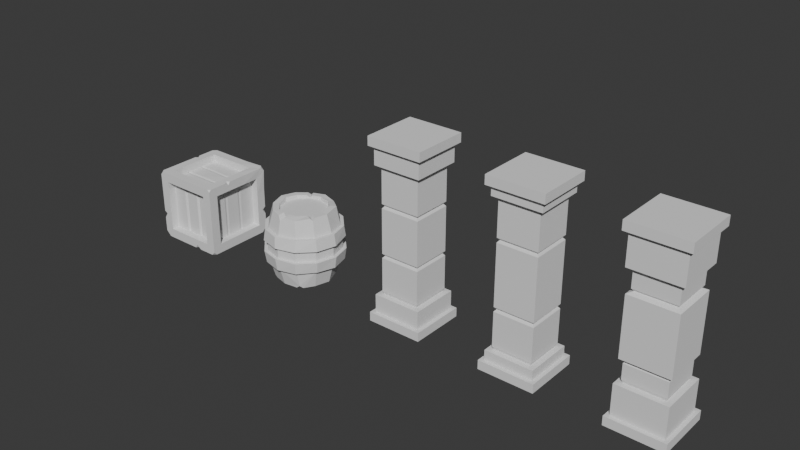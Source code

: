 # Source: dungegon.blend  (saved by Blender 4.3.34; exported with 4.5.12 LTS)
import bpy
from mathutils import Matrix  # noqa: F401  (used for matrix-valued properties, if any)

bpy.ops.wm.read_factory_settings(use_empty=True)
scene = bpy.context.scene
scene.name = 'Scene'

# ---- world
world_world = bpy.data.worlds.new('World'); scene.world = world_world
world_world.use_nodes = True; world_world.node_tree.nodes.clear()
_N = world_world.node_tree.nodes; _L = world_world.node_tree.links
n0 = _N.new('ShaderNodeOutputWorld'); n0.name = 'World Output'; n0.location = (300, 300)
n1 = _N.new('ShaderNodeBackground'); n1.name = 'Background'; n1.location = (10, 300)
n1.inputs[0].default_value = (0.05088, 0.05088, 0.05088, 1.0)
_L.new(n1.outputs[0], n0.inputs[0])
n0.is_active_output = True
world_world.color = (0.05088, 0.05088, 0.05088)
world_world.sun_shadow_jitter_overblur = 0.0

# ---- meshes
me_cube = bpy.data.meshes.new('Cube')
me_cube.from_pydata([(-1.32, 1.32, -1.5), (-1.32, 1.32, -1.351), (1.32, 1.32, -1.5), (1.32, 1.32, -1.351), (-1.143, 1.143, -1.05), (1.143, 1.143, -1.05), (1.143, -1.143, -1.05), (-1.143, -1.143, -1.05), (-0.8803, -0.8803, -1.046), (-0.9358, -0.9358, 1.192e-07), (0.9358, -0.9358, 1.192e-07), (0.9358, 0.9358, 1.192e-07), (-0.9358, 0.9358, 1.192e-07), (-0.8803, 0.8803, -1.046), (0.8803, 0.8803, -1.046), (0.8803, -0.8803, -1.046), (0.9358, 0.9358, -0.9965), (-0.9358, 0.9358, -0.9965), (-0.9358, -0.9358, -0.9965), (0.9358, -0.9358, -0.9965), (-0.9358, -0.9358, -0.4402), (-0.9358, -0.9358, -0.3682), (-0.85, -0.85, -0.4042), (-0.9358, 0.9358, -0.3682), (-0.9358, 0.9358, -0.4402), (-0.85, 0.85, -0.4042), (0.9358, 0.9358, -0.3682), (0.9358, 0.9358, -0.4402), (0.85, 0.85, -0.4042), (0.9358, -0.9358, -0.3682), (0.9358, -0.9358, -0.4402), (0.85, -0.85, -0.4042), (-1.143, 1.143, -1.351), (1.143, 1.143, -1.351), (1.143, -1.143, -1.351), (-1.143, -1.143, -1.351), (1.32, -1.32, -1.5), (1.32, -1.32, -1.351), (-1.32, -1.32, -1.351), (-1.32, -1.32, -1.5)], [], [(39, 38, 1, 0), (5, 4, 13, 14), (7, 6, 15, 8), (4, 7, 8, 13), (6, 5, 14, 15), (35, 7, 4, 32), (32, 4, 5, 33), (33, 5, 6, 34), (34, 6, 7, 35), (17, 24, 27, 16), (8, 18, 17, 13), (16, 27, 30, 19), (19, 30, 20, 18), (29, 10, 9, 21), (23, 12, 11, 26), (26, 11, 10, 29), (18, 20, 24, 17), (21, 23, 25, 22), (22, 25, 24, 20), (23, 26, 28, 25), (25, 28, 27, 24), (26, 29, 31, 28), (28, 31, 30, 27), (29, 21, 22, 31), (31, 22, 20, 30), (21, 9, 12, 23), (15, 19, 18, 8), (14, 16, 19, 15), (13, 17, 16, 14), (0, 1, 3, 2), (2, 3, 37, 36), (36, 37, 38, 39), (0, 2, 36, 39), (34, 35, 38, 37), (32, 33, 3, 1), (33, 34, 37, 3), (35, 32, 1, 38)])
_uv = me_cube.uv_layers.new(name='UVMap')
_uv.uv.foreach_set('vector', [0.375, 0.0, 0.3874, 0.0, 0.3874, 0.25, 0.375, 0.25, 0.4125, 0.5, 0.4125, 0.25, 0.4125, 0.25, 0.4125, 0.5, 0.4125, 1.0, 0.4125, 0.75, 0.4125, 0.75, 0.4125, 1.0, 0.4125, 0.25, 0.4125, 0.0, 0.4125, 0.0, 0.4125, 0.25, 0.4125, 0.75, 0.4125, 0.5, 0.4125, 0.5, 0.4125, 0.75, 0.3874, 0.0, 0.4125, 0.0, 0.4125, 0.25, 0.3874, 0.25, 0.3874, 0.25, 0.4125, 0.25, 0.4125, 0.5, 0.3874, 0.5, 0.3874, 0.5, 0.4125, 0.5, 0.4125, 0.75, 0.3874, 0.75, 0.3874, 0.75, 0.4125, 0.75, 0.4125, 1.0, 0.3874, 1.0, 0.4166, 0.25, 0.4632, 0.25, 0.4632, 0.5, 0.4166, 0.5, 0.4125, 0.0, 0.4166, 0.0, 0.4166, 0.25, 0.4125, 0.25, 0.4166, 0.5, 0.4632, 0.5, 0.4632, 0.75, 0.4166, 0.75, 0.4166, 0.75, 0.4632, 0.75, 0.4632, 1.0, 0.4166, 1.0, 0.4692, 0.75, 0.5, 0.75, 0.5, 1.0, 0.4692, 1.0, 0.4692, 0.25, 0.5, 0.25, 0.5, 0.5, 0.4692, 0.5, 0.4692, 0.5, 0.5, 0.5, 0.5, 0.75, 0.4692, 0.75, 0.4166, 0.0, 0.4632, 0.0, 0.4632, 0.25, 0.4166, 0.25, 0.4692, 0.0, 0.4692, 0.25, 0.4662, 0.25, 0.4662, 0.0, 0.4662, 0.0, 0.4662, 0.25, 0.4632, 0.25, 0.4632, 0.0, 0.4692, 0.25, 0.4692, 0.5, 0.4662, 0.5, 0.4662, 0.25, 0.4662, 0.25, 0.4662, 0.5, 0.4632, 0.5, 0.4632, 0.25, 0.4692, 0.5, 0.4692, 0.75, 0.4662, 0.75, 0.4662, 0.5, 0.4662, 0.5, 0.4662, 0.75, 0.4632, 0.75, 0.4632, 0.5, 0.4692, 0.75, 0.4692, 1.0, 0.4662, 1.0, 0.4662, 0.75, 0.4662, 0.75, 0.4662, 1.0, 0.4632, 1.0, 0.4632, 0.75, 0.4692, 0.0, 0.5, 0.0, 0.5, 0.25, 0.4692, 0.25, 0.4125, 0.75, 0.4166, 0.75, 0.4166, 1.0, 0.4125, 1.0, 0.4125, 0.5, 0.4166, 0.5, 0.4166, 0.75, 0.4125, 0.75, 0.4125, 0.25, 0.4166, 0.25, 0.4166, 0.5, 0.4125, 0.5, 0.375, 0.25, 0.3874, 0.25, 0.3874, 0.5, 0.375, 0.5, 0.375, 0.5, 0.3874, 0.5, 0.3874, 0.75, 0.375, 0.75, 0.375, 0.75, 0.3874, 0.75, 0.3874, 1.0, 0.375, 1.0, 0.125, 0.5, 0.375, 0.5, 0.375, 0.75, 0.125, 0.75, 0.3874, 0.75, 0.3874, 1.0, 0.3874, 1.0, 0.3874, 0.75, 0.3874, 0.25, 0.3874, 0.5, 0.3874, 0.5, 0.3874, 0.25, 0.3874, 0.5, 0.3874, 0.75, 0.3874, 0.75, 0.3874, 0.5, 0.3874, 0.0, 0.3874, 0.25, 0.3874, 0.25, 0.3874, 0.0])
me_cube.update()
me_cylinder = bpy.data.meshes.new('Cylinder')
me_cylinder.from_pydata([(0.0, 0.3965, -0.6), (0.0, 0.3965, 0.6), (0.1982, 0.3434, -0.6), (0.1982, 0.3434, 0.6), (0.3578, 0.2202, 0.621), (0.3965, 0.0, -0.6), (0.3965, 0.0, 0.6), (0.3434, -0.1982, -0.6), (0.1982, -0.3434, 0.6), (0.0, -0.3965, -0.6), (-0.1982, -0.3434, 0.6), (-0.3434, -0.1982, -0.6), (-0.3434, -0.1982, 0.6), (-0.3906, -0.004932, -0.6085), (-0.4038, 0.01048, 0.6113), (-0.3434, 0.1982, 0.6), (-0.1982, 0.3434, -0.6), (-0.3215, -0.5569, 0.2964), (-0.3367, -0.5832, 0.1), (-0.3367, -0.5832, -0.1), (-0.3215, -0.5569, -0.2964), (-0.5569, -0.3215, 0.2964), (-0.555, -0.3363, 0.12), (-0.5832, -0.3367, -0.1), (-0.5369, -0.3268, -0.2879), (-0.6431, 3.568e-10, 0.2964), (-0.6734, 5.075e-10, 0.1), (-0.6734, 5.075e-10, -0.1), (-0.6431, 3.568e-10, -0.2964), (-0.552, 0.3288, 0.2912), (-0.5832, 0.3367, 0.1), (-0.5832, 0.3367, -0.1), (-0.5569, 0.3215, -0.2964), (-1.828e-09, 0.6734, 0.1), (-1.828e-09, 0.6431, 0.2964), (-0.3215, 0.5569, 0.2964), (-0.3351, 0.5746, 0.1171), (-1.828e-09, 0.6431, -0.2964), (0.008936, 0.6543, -0.09622), (-0.3367, 0.5832, -0.1), (-0.3215, 0.5569, -0.2964), (0.0, 0.615, -0.1), (0.0, 0.5873, -0.2964), (0.0, 0.5873, 0.2964), (0.0, 0.615, 0.1), (0.3075, 0.5326, 0.1), (0.2936, 0.5086, 0.2964), (0.2936, 0.5086, -0.2964), (0.3075, 0.5326, -0.1), (0.5326, 0.3075, 0.1), (0.5086, 0.2936, 0.2964), (0.5086, 0.2936, -0.2964), (0.5326, 0.3075, -0.1), (0.615, 5.712e-10, 0.1), (0.5873, 4.336e-10, 0.2964), (0.5873, 4.336e-10, -0.2964), (0.615, 5.712e-10, -0.1), (0.5326, -0.3075, 0.1), (0.5086, -0.2936, 0.2964), (0.5086, -0.2936, -0.2964), (0.5326, -0.3075, -0.1), (0.3075, -0.5326, 0.1), (0.2936, -0.5086, 0.2964), (0.2936, -0.5086, -0.2964), (0.3075, -0.5326, -0.1), (0.0, -0.615, 0.1), (0.0, -0.5873, 0.2964), (0.0, -0.5873, -0.2964), (0.0, -0.615, -0.1), (-0.3075, -0.5326, 0.1), (-0.2936, -0.5086, 0.2964), (-0.2936, -0.5086, -0.2964), (-0.3075, -0.5326, -0.1), (-0.5326, -0.3075, 0.1), (-0.5086, -0.2936, 0.2964), (-0.5086, -0.2936, -0.2964), (-0.5326, -0.3075, -0.1), (-0.615, 5.712e-10, 0.1), (-0.5873, 4.336e-10, 0.2964), (-0.5873, 4.336e-10, -0.2964), (-0.615, 5.712e-10, -0.1), (-0.5326, 0.3075, 0.1), (-0.5086, 0.2936, 0.2964), (-0.5086, 0.2936, -0.2964), (-0.5326, 0.3075, -0.1), (-0.3075, 0.5326, 0.1), (-0.2936, 0.5086, 0.2964), (-0.2936, 0.5086, -0.2964), (-0.3075, 0.5326, -0.1), (-1.828e-09, -0.6431, -0.2964), (-0.01107, -0.6665, -0.09428), (-1.828e-09, -0.6734, 0.1), (-0.01826, -0.6431, 0.2837), (0.3215, -0.5569, -0.2964), (0.3367, -0.5832, -0.1), (0.3367, -0.5832, 0.1), (0.3293, -0.5297, 0.2937), (0.5544, -0.3176, -0.2836), (0.5832, -0.3367, -0.1), (0.5832, -0.3367, 0.1), (0.5569, -0.3215, 0.2964), (0.6431, 3.568e-10, -0.2964), (0.6734, 5.075e-10, -0.1), (0.6734, 5.075e-10, 0.1), (0.6431, 3.568e-10, 0.2964), (0.5569, 0.3215, -0.2964), (0.586, 0.3311, -0.1), (0.5703, 0.3424, 0.1119), (0.5569, 0.3215, 0.2964), (0.3215, 0.5569, -0.2964), (0.3367, 0.5832, -0.1), (0.3367, 0.5832, 0.1), (0.3215, 0.5569, 0.2964), (0.0, 0.5, -0.6), (0.25, 0.433, -0.6), (0.2509, 0.4235, 0.5902), (0.0, 0.5, 0.6), (0.4474, 0.272, 0.621), (0.5, 0.0, -0.6), (0.5, 0.0, 0.6), (0.433, -0.25, -0.6), (0.2495, -0.459, 0.5736), (0.0, -0.5, -0.6), (-0.25, -0.433, 0.6), (-0.433, -0.25, -0.6), (-0.433, -0.25, 0.6), (-0.4942, -0.004932, -0.6085), (-0.5073, 0.01048, 0.6113), (-0.433, 0.25, 0.6), (-0.2359, 0.4336, -0.5965), (0.0, 0.3965, -0.54), (0.1982, 0.3434, -0.54), (0.1982, 0.3434, 0.54), (0.0, 0.3965, 0.54), (0.3434, 0.1982, -0.54), (0.3434, 0.1982, 0.54), (0.3965, 0.0, -0.54), (0.3965, 0.0, 0.54), (0.3434, -0.1982, -0.54), (0.3434, -0.1982, 0.54), (0.1982, -0.3434, -0.54), (0.1982, -0.3434, 0.54), (0.0, -0.3965, -0.54), (0.0, -0.3965, 0.54), (-0.1982, -0.3434, -0.54), (-0.1982, -0.3434, 0.54), (-0.3434, -0.1982, -0.54), (-0.3434, -0.1982, 0.54), (-0.3965, 0.0, -0.54), (-0.3965, 0.0, 0.54), (-0.3434, 0.1982, -0.54), (-0.3434, 0.1982, 0.54), (-0.1982, 0.3434, -0.54), (-0.1982, 0.3434, 0.54), (0.314, -0.2276, 0.6), (0.3541, -0.1581, 0.6), (0.3434, -0.1982, 0.5598), (0.4438, -0.2098, 0.6), (0.4061, -0.2806, 0.5961), (0.4426, -0.2555, 0.5614), (-0.1563, 0.3469, 0.5923), (-0.229, 0.3044, 0.5923), (-0.1981, 0.3417, 0.5488), (-0.2806, 0.3938, 0.5919), (-0.2078, 0.4362, 0.5919), (-0.2552, 0.4351, 0.5502), (-0.05944, -0.3805, 0.6), (0.06218, -0.3798, 0.6), (0.0, -0.3965, 0.5401), (2.081e-05, -0.3962, 0.5416), (0.05213, -0.496, 0.5839), (-0.06868, -0.4892, 0.5903), (-0.007553, -0.5235, 0.5288), (-0.1646, -0.3524, -0.6), (-0.2218, -0.3198, -0.6), (-0.1982, -0.3434, -0.5672), (-0.2825, -0.4081, -0.5963), (-0.2257, -0.4411, -0.5963), (-0.263, -0.4404, -0.5641), (-0.2628, -0.4399, -0.5654), (0.3142, 0.2274, -0.6), (0.3552, 0.1539, -0.6), (0.3434, 0.1982, -0.5588), (0.423, 0.213, -0.5973), (0.3806, 0.2854, -0.5973), (0.4209, 0.2596, -0.558), (0.2344, -0.3072, -0.6), (0.1435, -0.358, -0.6), (0.1982, -0.3434, -0.549), (0.2304, -0.4585, -0.609), (0.3196, -0.4057, -0.6089), (0.2895, -0.4577, -0.5612), (-0.3531, 0.1563, -0.6018), (-0.3131, 0.2284, -0.6), (-0.3434, 0.1982, -0.5587), (-0.4014, 0.2794, -0.5994), (-0.443, 0.2082, -0.6014), (-0.4429, 0.2557, -0.5603)], [], [(46, 115, 117, 50), (48, 45, 49, 52), (52, 49, 53, 56), (56, 53, 57, 60), (60, 57, 61, 64), (64, 61, 65, 68), (68, 65, 69, 72), (72, 69, 73, 76), (76, 73, 77, 80), (80, 77, 81, 84), (14, 12, 147, 149), (84, 81, 85, 88), (43, 116, 115, 46), (114, 47, 51, 185, 184), (41, 44, 45, 48), (39, 38, 37, 40), (86, 165, 164, 116, 43), (195, 197, 83, 87, 129), (78, 127, 128, 82), (124, 75, 79, 126), (74, 125, 127, 78), (70, 123, 125, 74), (176, 178, 71, 75, 124), (66, 172, 171, 123, 70), (189, 191, 63, 67, 122), (118, 55, 59, 120), (58, 159, 158, 121, 62), (50, 117, 119, 54), (183, 185, 51, 55, 118), (129, 87, 42, 113), (88, 85, 44, 41), (67, 63, 93, 89), (85, 81, 30, 36), (46, 50, 108, 112), (64, 68, 90, 94), (82, 86, 35, 29), (59, 55, 101, 97), (77, 73, 22, 26), (56, 60, 98, 102), (74, 78, 25, 21), (51, 47, 109, 105), (69, 65, 91, 18), (87, 83, 32, 40), (48, 52, 106, 110), (66, 70, 17, 92), (84, 88, 39, 31), (61, 57, 99, 95), (79, 75, 24, 28), (58, 62, 96, 100), (76, 80, 27, 23), (53, 49, 107, 103), (71, 67, 89, 20), (44, 85, 36, 33), (50, 54, 104, 108), (68, 72, 19, 90), (113, 42, 47, 114), (35, 34, 33, 36), (31, 39, 40, 32), (29, 35, 36, 30), (27, 31, 32, 28), (25, 29, 30, 26), (23, 27, 28, 24), (21, 25, 26, 22), (19, 23, 24, 20), (17, 21, 22, 18), (90, 19, 20, 89), (92, 17, 18, 91), (94, 90, 89, 93), (96, 92, 91, 95), (98, 94, 93, 97), (100, 96, 95, 99), (102, 98, 97, 101), (104, 100, 99, 103), (106, 102, 101, 105), (108, 104, 103, 107), (110, 106, 105, 109), (112, 108, 107, 111), (38, 110, 109, 37), (34, 112, 111, 33), (49, 45, 111, 107), (72, 76, 23, 19), (54, 58, 100, 104), (41, 48, 110, 38), (88, 41, 38, 39), (75, 71, 20, 24), (57, 53, 103, 99), (80, 84, 31, 27), (62, 66, 92, 96), (47, 42, 37, 109), (83, 79, 28, 32), (65, 61, 95, 91), (43, 46, 112, 34), (42, 87, 40, 37), (70, 74, 21, 17), (52, 56, 102, 106), (45, 44, 33, 111), (73, 69, 18, 22), (55, 51, 105, 101), (78, 82, 29, 25), (60, 64, 94, 98), (86, 43, 34, 35), (81, 77, 26, 30), (63, 59, 97, 93), (2, 0, 113, 114), (1, 3, 115, 116), (182, 181, 5, 136, 134), (3, 4, 117, 115), (2, 180, 182, 134, 131), (4, 6, 119, 117), (7, 5, 118, 120), (8, 154, 156, 139, 141), (188, 187, 9, 142, 140), (6, 155, 157, 119), (120, 59, 63, 191, 190), (10, 166, 168, 143, 145), (175, 174, 11, 146, 144), (8, 167, 170, 121), (122, 67, 71, 178, 177), (10, 12, 125, 123), (13, 11, 124, 126), (12, 14, 127, 125), (194, 193, 16, 152, 150), (14, 15, 128, 127), (126, 79, 83, 197, 196), (1, 160, 162, 153, 133), (0, 16, 129, 113), (15, 161, 163, 128), (132, 133, 153, 151, 149, 147, 145, 143, 141, 139, 137, 135), (130, 131, 134, 136, 138, 140, 142, 144, 146, 148, 150, 152), (9, 187, 189, 122), (4, 3, 132, 135), (192, 13, 126, 196), (166, 10, 123, 171), (5, 181, 183, 118), (15, 14, 149, 151), (173, 9, 122, 177), (6, 4, 135, 137), (16, 193, 195, 129), (62, 121, 170, 172, 66), (5, 7, 138, 136), (160, 1, 116, 164), (11, 174, 176, 124), (154, 8, 121, 158), (16, 0, 130, 152), (0, 2, 131, 130), (12, 10, 145, 147), (186, 7, 120, 190), (82, 128, 163, 165, 86), (3, 1, 133, 132), (11, 13, 148, 146), (54, 119, 157, 159, 58), (154, 158, 159, 156), (156, 159, 157, 155), (156, 155, 6, 137, 139), (160, 164, 165, 162), (162, 165, 163, 161), (162, 161, 15, 151, 153), (166, 169, 168), (169, 167, 168), (166, 171, 172, 169), (169, 172, 170, 167), (168, 167, 8, 141, 143), (176, 179, 178), (179, 177, 178), (176, 174, 175, 179), (179, 175, 173, 177), (9, 173, 175, 144, 142), (183, 181, 182, 185), (185, 182, 180, 184), (180, 2, 114, 184), (189, 187, 188, 191), (191, 188, 186, 190), (7, 186, 188, 140, 138), (195, 193, 194, 197), (197, 194, 192, 196), (13, 192, 194, 150, 148)])
_uv = me_cylinder.uv_layers.new(name='UVMap')
_uv.uv.foreach_set('vector', [0.9167, 0.8735, 0.9167, 1.0, 0.8333, 1.0, 0.8333, 0.8735, 0.9167, 0.7083, 0.9167, 0.7917, 0.8333, 0.7917, 0.8333, 0.7083, 0.8333, 0.7083, 0.8333, 0.7917, 0.75, 0.7917, 0.75, 0.7083, 0.75, 0.7083, 0.75, 0.7917, 0.6667, 0.7917, 0.6667, 0.7083, 0.6667, 0.7083, 0.6667, 0.7917, 0.5833, 0.7917, 0.5833, 0.7083, 0.5833, 0.7083, 0.5833, 0.7917, 0.5, 0.7917, 0.5, 0.7083, 0.5, 0.7083, 0.5, 0.7917, 0.4167, 0.7917, 0.4167, 0.7083, 0.4167, 0.7083, 0.4167, 0.7917, 0.3333, 0.7917, 0.3333, 0.7083, 0.3333, 0.7083, 0.3333, 0.7917, 0.25, 0.7917, 0.25, 0.7083, 0.25, 0.7083, 0.25, 0.7917, 0.1667, 0.7917, 0.1667, 0.7083, 0.05969, 0.25, 0.08519, 0.1548, 0.08519, 0.1548, 0.05969, 0.25, 0.1667, 0.7083, 0.1667, 0.7917, 0.08333, 0.7917, 0.08333, 0.7083, 1.0, 0.8735, 1.0, 1.0, 0.9167, 1.0, 0.9167, 0.8735, 0.9167, 0.5, 0.9167, 0.6265, 0.8333, 0.6265, 0.8333, 0.5163, 0.8477, 0.5, 1.0, 0.7083, 1.0, 0.7917, 0.9167, 0.7917, 0.9167, 0.7083, 0.08333, 0.7083, 7.451e-08, 0.7083, 7.451e-08, 0.6265, 0.08333, 0.6265, 0.08333, 0.8735, 0.08333, 0.9828, 0.06952, 1.0, 7.451e-08, 1.0, 7.451e-08, 0.8735, 0.1533, 0.5, 0.1667, 0.5165, 0.1667, 0.6265, 0.08333, 0.6265, 0.08333, 0.5, 0.25, 0.8735, 0.25, 1.0, 0.1667, 1.0, 0.1667, 0.8735, 0.3333, 0.5, 0.3333, 0.6265, 0.25, 0.6265, 0.25, 0.5, 0.3333, 0.8735, 0.3333, 1.0, 0.25, 1.0, 0.25, 0.8735, 0.4167, 0.8735, 0.4167, 1.0, 0.3333, 1.0, 0.3333, 0.8735, 0.4056, 0.5, 0.4167, 0.5133, 0.4167, 0.6265, 0.3333, 0.6265, 0.3333, 0.5, 0.5, 0.8735, 0.5, 0.9746, 0.4795, 1.0, 0.4167, 1.0, 0.4167, 0.8735, 0.5665, 0.5, 0.5833, 0.5201, 0.5833, 0.6265, 0.5, 0.6265, 0.5, 0.5, 0.75, 0.5, 0.75, 0.6265, 0.6667, 0.6265, 0.6667, 0.5, 0.6667, 0.8735, 0.6667, 0.9839, 0.6545, 1.0, 0.5833, 1.0, 0.5833, 0.8735, 0.8333, 0.8735, 0.8333, 1.0, 0.75, 1.0, 0.75, 0.8735, 0.8197, 0.5, 0.8333, 0.5163, 0.8333, 0.6265, 0.75, 0.6265, 0.75, 0.5, 0.08333, 0.5, 0.08333, 0.6265, 7.451e-08, 0.6265, 7.451e-08, 0.5, 0.08333, 0.7083, 0.08333, 0.7917, 7.451e-08, 0.7917, 7.451e-08, 0.7083, 0.5, 0.6265, 0.5833, 0.6265, 0.5833, 0.6265, 0.5, 0.6265, 0.08333, 0.7917, 0.1667, 0.7917, 0.1667, 0.7917, 0.08333, 0.7917, 0.9167, 0.8735, 0.8333, 0.8735, 0.8333, 0.8735, 0.9167, 0.8735, 0.5833, 0.7083, 0.5, 0.7083, 0.5, 0.7083, 0.5833, 0.7083, 0.1667, 0.8735, 0.08333, 0.8735, 0.08333, 0.8735, 0.1667, 0.8735, 0.6667, 0.6265, 0.75, 0.6265, 0.75, 0.6265, 0.6667, 0.6265, 0.25, 0.7917, 0.3333, 0.7917, 0.3333, 0.7917, 0.25, 0.7917, 0.75, 0.7083, 0.6667, 0.7083, 0.6667, 0.7083, 0.75, 0.7083, 0.3333, 0.8735, 0.25, 0.8735, 0.25, 0.8735, 0.3333, 0.8735, 0.8333, 0.6265, 0.9167, 0.6265, 0.9167, 0.6265, 0.8333, 0.6265, 0.4167, 0.7917, 0.5, 0.7917, 0.5, 0.7917, 0.4167, 0.7917, 0.08333, 0.6265, 0.1667, 0.6265, 0.1667, 0.6265, 0.08333, 0.6265, 0.9167, 0.7083, 0.8333, 0.7083, 0.8333, 0.7083, 0.9167, 0.7083, 0.5, 0.8735, 0.4167, 0.8735, 0.4167, 0.8735, 0.5, 0.8735, 0.1667, 0.7083, 0.08333, 0.7083, 0.08333, 0.7083, 0.1667, 0.7083, 0.5833, 0.7917, 0.6667, 0.7917, 0.6667, 0.7917, 0.5833, 0.7917, 0.25, 0.6265, 0.3333, 0.6265, 0.3333, 0.6265, 0.25, 0.6265, 0.6667, 0.8735, 0.5833, 0.8735, 0.5833, 0.8735, 0.6667, 0.8735, 0.3333, 0.7083, 0.25, 0.7083, 0.25, 0.7083, 0.3333, 0.7083, 0.75, 0.7917, 0.8333, 0.7917, 0.8333, 0.7917, 0.75, 0.7917, 0.4167, 0.6265, 0.5, 0.6265, 0.5, 0.6265, 0.4167, 0.6265, 7.451e-08, 0.7917, 0.08333, 0.7917, 0.08333, 0.7917, 7.451e-08, 0.7917, 0.8333, 0.8735, 0.75, 0.8735, 0.75, 0.8735, 0.8333, 0.8735, 0.5, 0.7083, 0.4167, 0.7083, 0.4167, 0.7083, 0.5, 0.7083, 1.0, 0.5, 1.0, 0.6265, 0.9167, 0.6265, 0.9167, 0.5, 0.08333, 0.8735, 7.451e-08, 0.8735, 7.451e-08, 0.7917, 0.08333, 0.7917, 0.1667, 0.7083, 0.08333, 0.7083, 0.08333, 0.6265, 0.1667, 0.6265, 0.1667, 0.8735, 0.08333, 0.8735, 0.08333, 0.7917, 0.1667, 0.7917, 0.25, 0.7083, 0.1667, 0.7083, 0.1667, 0.6265, 0.25, 0.6265, 0.25, 0.8735, 0.1667, 0.8735, 0.1667, 0.7917, 0.25, 0.7917, 0.3333, 0.7083, 0.25, 0.7083, 0.25, 0.6265, 0.3333, 0.6265, 0.3333, 0.8735, 0.25, 0.8735, 0.25, 0.7917, 0.3333, 0.7917, 0.4167, 0.7083, 0.3333, 0.7083, 0.3333, 0.6265, 0.4167, 0.6265, 0.4167, 0.8735, 0.3333, 0.8735, 0.3333, 0.7917, 0.4167, 0.7917, 0.5, 0.7083, 0.4167, 0.7083, 0.4167, 0.6265, 0.5, 0.6265, 0.5, 0.8735, 0.4167, 0.8735, 0.4167, 0.7917, 0.5, 0.7917, 0.5833, 0.7083, 0.5, 0.7083, 0.5, 0.6265, 0.5833, 0.6265, 0.5833, 0.8735, 0.5, 0.8735, 0.5, 0.7917, 0.5833, 0.7917, 0.6667, 0.7083, 0.5833, 0.7083, 0.5833, 0.6265, 0.6667, 0.6265, 0.6667, 0.8735, 0.5833, 0.8735, 0.5833, 0.7917, 0.6667, 0.7917, 0.75, 0.7083, 0.6667, 0.7083, 0.6667, 0.6265, 0.75, 0.6265, 0.75, 0.8735, 0.6667, 0.8735, 0.6667, 0.7917, 0.75, 0.7917, 0.8333, 0.7083, 0.75, 0.7083, 0.75, 0.6265, 0.8333, 0.6265, 0.8333, 0.8735, 0.75, 0.8735, 0.75, 0.7917, 0.8333, 0.7917, 0.9167, 0.7083, 0.8333, 0.7083, 0.8333, 0.6265, 0.9167, 0.6265, 0.9167, 0.8735, 0.8333, 0.8735, 0.8333, 0.7917, 0.9167, 0.7917, 1.0, 0.7083, 0.9167, 0.7083, 0.9167, 0.6265, 1.0, 0.6265, 1.0, 0.8735, 0.9167, 0.8735, 0.9167, 0.7917, 1.0, 0.7917, 0.8333, 0.7917, 0.9167, 0.7917, 0.9167, 0.7917, 0.8333, 0.7917, 0.4167, 0.7083, 0.3333, 0.7083, 0.3333, 0.7083, 0.4167, 0.7083, 0.75, 0.8735, 0.6667, 0.8735, 0.6667, 0.8735, 0.75, 0.8735, 1.0, 0.7083, 0.9167, 0.7083, 0.9167, 0.7083, 1.0, 0.7083, 0.08333, 0.7083, 7.451e-08, 0.7083, 7.451e-08, 0.7083, 0.08333, 0.7083, 0.3333, 0.6265, 0.4167, 0.6265, 0.4167, 0.6265, 0.3333, 0.6265, 0.6667, 0.7917, 0.75, 0.7917, 0.75, 0.7917, 0.6667, 0.7917, 0.25, 0.7083, 0.1667, 0.7083, 0.1667, 0.7083, 0.25, 0.7083, 0.5833, 0.8735, 0.5, 0.8735, 0.5, 0.8735, 0.5833, 0.8735, 0.9167, 0.6265, 1.0, 0.6265, 1.0, 0.6265, 0.9167, 0.6265, 0.1667, 0.6265, 0.25, 0.6265, 0.25, 0.6265, 0.1667, 0.6265, 0.5, 0.7917, 0.5833, 0.7917, 0.5833, 0.7917, 0.5, 0.7917, 1.0, 0.8735, 0.9167, 0.8735, 0.9167, 0.8735, 1.0, 0.8735, 7.451e-08, 0.6265, 0.08333, 0.6265, 0.08333, 0.6265, 7.451e-08, 0.6265, 0.4167, 0.8735, 0.3333, 0.8735, 0.3333, 0.8735, 0.4167, 0.8735, 0.8333, 0.7083, 0.75, 0.7083, 0.75, 0.7083, 0.8333, 0.7083, 0.9167, 0.7917, 1.0, 0.7917, 1.0, 0.7917, 0.9167, 0.7917, 0.3333, 0.7917, 0.4167, 0.7917, 0.4167, 0.7917, 0.3333, 0.7917, 0.75, 0.6265, 0.8333, 0.6265, 0.8333, 0.6265, 0.75, 0.6265, 0.25, 0.8735, 0.1667, 0.8735, 0.1667, 0.8735, 0.25, 0.8735, 0.6667, 0.7083, 0.5833, 0.7083, 0.5833, 0.7083, 0.6667, 0.7083, 0.08333, 0.8735, 7.451e-08, 0.8735, 7.451e-08, 0.8735, 0.08333, 0.8735, 0.1667, 0.7917, 0.25, 0.7917, 0.25, 0.7917, 0.1667, 0.7917, 0.5833, 0.6265, 0.6667, 0.6265, 0.6667, 0.6265, 0.5833, 0.6265, 0.8452, 0.4148, 0.75, 0.4403, 0.75, 0.49, 0.87, 0.4578, 0.25, 0.4403, 0.3452, 0.4148, 0.37, 0.4578, 0.25, 0.49, 0.9148, 0.3452, 0.9205, 0.3239, 0.9403, 0.25, 0.9403, 0.25, 0.9148, 0.3452, 0.3452, 0.4148, 0.4148, 0.3452, 0.4578, 0.37, 0.37, 0.4578, 0.8452, 0.4148, 0.9008, 0.3592, 0.9148, 0.3452, 0.9148, 0.3452, 0.8452, 0.4148, 0.4148, 0.3452, 0.4403, 0.25, 0.49, 0.25, 0.4578, 0.37, 0.9148, 0.1548, 0.9403, 0.25, 0.99, 0.25, 0.9578, 0.13, 0.3452, 0.08519, 0.4007, 0.1407, 0.4148, 0.1548, 0.4148, 0.1548, 0.3452, 0.08519, 0.8452, 0.08519, 0.8189, 0.07815, 0.75, 0.05969, 0.75, 0.05969, 0.8452, 0.08519, 0.4403, 0.25, 0.42, 0.1741, 0.463, 0.1493, 0.49, 0.25, 0.6667, 0.5, 0.6667, 0.6265, 0.5833, 0.6265, 0.5833, 0.5201, 0.6012, 0.5, 0.1548, 0.08519, 0.2215, 0.06734, 0.25, 0.05969, 0.25, 0.05969, 0.1548, 0.08519, 0.6548, 0.08519, 0.6435, 0.09651, 0.5852, 0.1548, 0.5852, 0.1548, 0.6548, 0.08519, 0.3452, 0.08519, 0.2798, 0.06769, 0.2785, 0.01765, 0.37, 0.04215, 0.5, 0.5, 0.5, 0.6265, 0.4167, 0.6265, 0.4167, 0.5133, 0.4275, 0.5, 0.1548, 0.08519, 0.08519, 0.1548, 0.04215, 0.13, 0.13, 0.04215, 0.5597, 0.25, 0.5852, 0.1548, 0.5422, 0.13, 0.51, 0.25, 0.08519, 0.1548, 0.05969, 0.25, 0.01, 0.25, 0.04215, 0.13, 0.5852, 0.3452, 0.5997, 0.3597, 0.6548, 0.4148, 0.6548, 0.4148, 0.5852, 0.3452, 0.05969, 0.25, 0.08519, 0.3452, 0.04215, 0.37, 0.01, 0.25, 0.25, 0.5, 0.25, 0.6265, 0.1667, 0.6265, 0.1667, 0.5165, 0.1803, 0.5, 0.25, 0.4403, 0.1746, 0.4201, 0.1548, 0.4148, 0.1548, 0.4148, 0.25, 0.4403, 0.75, 0.4403, 0.6548, 0.4148, 0.63, 0.4578, 0.75, 0.49, 0.08519, 0.3452, 0.1398, 0.3997, 0.115, 0.4428, 0.04215, 0.37, 0.3452, 0.4148, 0.25, 0.4403, 0.1548, 0.4148, 0.08519, 0.3452, 0.05969, 0.25, 0.08519, 0.1548, 0.1548, 0.08519, 0.25, 0.05969, 0.3452, 0.08519, 0.4148, 0.1548, 0.4403, 0.25, 0.4148, 0.3452, 0.75, 0.4403, 0.8452, 0.4148, 0.9148, 0.3452, 0.9403, 0.25, 0.9148, 0.1548, 0.8452, 0.08519, 0.75, 0.05969, 0.6548, 0.08519, 0.5852, 0.1548, 0.5597, 0.25, 0.5852, 0.3452, 0.6548, 0.4148, 0.75, 0.05969, 0.8189, 0.07815, 0.8457, 0.03565, 0.75, 0.01, 0.4148, 0.3452, 0.3452, 0.4148, 0.3452, 0.4148, 0.4148, 0.3452, 0.5799, 0.3255, 0.5597, 0.25, 0.51, 0.25, 0.5369, 0.3503, 0.2215, 0.06734, 0.1548, 0.08519, 0.13, 0.04215, 0.2205, 0.01792, 0.9403, 0.25, 0.9205, 0.3239, 0.9631, 0.3504, 0.99, 0.25, 0.08519, 0.3452, 0.05969, 0.25, 0.05969, 0.25, 0.08519, 0.3452, 0.671, 0.08087, 0.75, 0.05969, 0.75, 0.01, 0.6456, 0.03797, 0.4403, 0.25, 0.4148, 0.3452, 0.4148, 0.3452, 0.4403, 0.25, 0.6548, 0.4148, 0.5997, 0.3597, 0.5562, 0.3841, 0.63, 0.4578, 0.5833, 0.8735, 0.5833, 1.0, 0.5198, 1.0, 0.5, 0.9746, 0.5, 0.8735, 0.9403, 0.25, 0.9148, 0.1548, 0.9148, 0.1548, 0.9403, 0.25, 0.1746, 0.4201, 0.25, 0.4403, 0.25, 0.49, 0.1499, 0.4632, 0.5852, 0.1548, 0.6435, 0.09651, 0.6183, 0.05385, 0.5422, 0.13, 0.4007, 0.1407, 0.3452, 0.08519, 0.37, 0.04215, 0.445, 0.1171, 0.6548, 0.4148, 0.75, 0.4403, 0.75, 0.4403, 0.6548, 0.4148, 0.75, 0.4403, 0.8452, 0.4148, 0.8452, 0.4148, 0.75, 0.4403, 0.08519, 0.1548, 0.1548, 0.08519, 0.1548, 0.08519, 0.08519, 0.1548, 0.8625, 0.1026, 0.9148, 0.1548, 0.9578, 0.13, 0.8888, 0.06094, 0.1667, 0.8735, 0.1667, 1.0, 0.0976, 1.0, 0.08333, 0.9828, 0.08333, 0.8735, 0.3452, 0.4148, 0.25, 0.4403, 0.25, 0.4403, 0.3452, 0.4148, 0.5852, 0.1548, 0.5597, 0.25, 0.5597, 0.25, 0.5852, 0.1548, 0.75, 0.8735, 0.75, 1.0, 0.6801, 1.0, 0.6667, 0.9839, 0.6667, 0.8735, 0.4007, 0.1407, 0.445, 0.1171, 0.4623, 0.127, 0.4178, 0.1555, 0.4178, 0.1555, 0.4623, 0.127, 0.463, 0.1493, 0.42, 0.1741, 0.4148, 0.1548, 0.42, 0.1741, 0.4403, 0.25, 0.4403, 0.25, 0.4148, 0.1548, 0.1746, 0.4201, 0.1499, 0.4632, 0.1271, 0.4634, 0.1517, 0.4166, 0.1517, 0.4166, 0.1271, 0.4634, 0.115, 0.4428, 0.1398, 0.3997, 0.1548, 0.4148, 0.1398, 0.3997, 0.08519, 0.3452, 0.08519, 0.3452, 0.1548, 0.4148, 0.2215, 0.06734, 0.25, 0.05981, 0.25, 0.05969, 0.25, 0.05981, 0.2796, 0.06749, 0.25, 0.05969, 0.2215, 0.06734, 0.2205, 0.01792, 0.2523, 0.0004924, 0.2584, 0.04823, 0.2584, 0.04823, 0.2523, 0.0004924, 0.2785, 0.01765, 0.2798, 0.06769, 0.25, 0.05969, 0.2798, 0.06769, 0.3452, 0.08519, 0.3452, 0.08519, 0.25, 0.05969, 0.6183, 0.05385, 0.63, 0.04224, 0.63, 0.04215, 0.63, 0.04224, 0.6327, 0.04688, 0.63, 0.04215, 0.6183, 0.05385, 0.6435, 0.09651, 0.6556, 0.08292, 0.63, 0.04224, 0.63, 0.04224, 0.6556, 0.08292, 0.671, 0.08087, 0.6456, 0.03797, 0.75, 0.05969, 0.671, 0.08087, 0.6548, 0.08519, 0.6548, 0.08519, 0.75, 0.05969, 0.9631, 0.3504, 0.9205, 0.3239, 0.9186, 0.3472, 0.9578, 0.37, 0.9578, 0.37, 0.9186, 0.3472, 0.9008, 0.3592, 0.9427, 0.3852, 0.9008, 0.3592, 0.8452, 0.4148, 0.87, 0.4578, 0.9427, 0.3852, 0.8457, 0.03565, 0.8189, 0.07815, 0.8407, 0.07592, 0.8688, 0.04184, 0.8688, 0.04184, 0.8407, 0.07592, 0.8625, 0.1026, 0.8888, 0.06094, 0.9148, 0.1548, 0.8625, 0.1026, 0.8452, 0.08519, 0.8452, 0.08519, 0.9148, 0.1548, 0.5562, 0.3841, 0.5997, 0.3597, 0.5827, 0.3471, 0.5422, 0.37, 0.5422, 0.37, 0.5827, 0.3471, 0.5799, 0.3255, 0.5369, 0.3503, 0.5597, 0.25, 0.5799, 0.3255, 0.5852, 0.3452, 0.5852, 0.3452, 0.5597, 0.25])
me_cylinder.update()
me_cube_001 = bpy.data.meshes.new('Cube.001')
me_cube_001.from_pydata([(-0.6, -0.44, -0.44), (-0.6, -0.44, 0.44), (-0.6, 0.44, 0.44), (-0.6, 0.44, -0.44), (-0.44, 0.6, -0.44), (-0.44, 0.6, 0.44), (0.44, 0.6, 0.44), (0.44, 0.6, -0.44), (0.6, 0.44, -0.44), (0.6, 0.44, 0.44), (0.6, -0.44, 0.44), (0.6, -0.44, -0.44), (0.44, -0.6, -0.44), (0.44, -0.6, 0.44), (-0.44, -0.6, 0.44), (-0.44, -0.6, -0.44), (-0.44, 0.44, -0.6), (0.44, 0.44, -0.6), (0.44, -0.44, -0.6), (-0.44, -0.44, -0.6), (0.44, 0.44, 0.6), (-0.44, 0.44, 0.6), (-0.44, -0.44, 0.6), (0.44, -0.44, 0.6), (-0.47, -0.44, -0.44), (-0.47, -0.44, 0.44), (-0.47, 0.44, -0.44), (-0.47, 0.44, 0.44), (-0.44, 0.47, 0.44), (-0.44, 0.47, -0.44), (0.44, 0.47, -0.44), (0.44, 0.47, 0.44), (0.47, 0.44, 0.44), (0.47, 0.44, -0.44), (0.47, -0.44, -0.44), (0.47, -0.44, 0.44), (0.44, -0.47, 0.44), (0.44, -0.47, -0.44), (-0.44, -0.47, -0.44), (-0.44, -0.47, 0.44), (0.44, 0.44, -0.47), (-0.44, 0.44, -0.47), (-0.44, -0.44, -0.47), (0.44, -0.44, -0.47), (-0.44, 0.44, 0.47), (0.44, 0.44, 0.47), (0.44, -0.44, 0.47), (-0.44, -0.44, 0.47), (-0.6, 0.2, -0.6), (-0.6, -0.2, -0.6), (-0.6, -0.2, 0.6), (0.6, -0.2, -0.6), (0.6, 0.2, -0.6), (0.6, 0.2, 0.6), (-0.6, 0.1467, -0.44), (-0.6, -0.1467, -0.44), (-0.6, -0.1467, 0.44), (-0.6, 0.1467, 0.44), (0.6, -0.1467, -0.44), (0.6, 0.1467, -0.44), (0.6, 0.1467, 0.44), (0.6, -0.1467, 0.44), (-0.44, 0.1467, -0.6), (-0.44, -0.1467, -0.6), (0.44, -0.1467, -0.6), (0.44, 0.1467, -0.6), (0.44, 0.1467, 0.6), (0.44, -0.1467, 0.6), (-0.44, -0.1467, 0.6), (-0.44, 0.1467, 0.6), (0.2, 0.6, -0.6), (-0.2, 0.6, -0.6), (-0.2, 0.6, 0.6), (0.2, 0.6, 0.6), (-0.2, -0.6, -0.6), (0.2, -0.6, 0.6), (-0.2, -0.6, 0.6), (0.1467, 0.6, -0.44), (-0.1467, 0.6, -0.44), (-0.1467, 0.6, 0.44), (0.1467, 0.6, 0.44), (-0.1467, -0.6, -0.44), (0.1467, -0.6, -0.44), (0.1467, -0.6, 0.44), (-0.1467, -0.6, 0.44), (0.1467, 0.44, -0.6), (-0.1467, 0.44, -0.6), (-0.1467, -0.44, -0.6), (0.1467, -0.44, -0.6), (-0.1467, 0.44, 0.6), (0.1467, 0.44, 0.6), (0.1467, -0.44, 0.6), (-0.1467, -0.44, 0.6), (0.1467, 0.44, -0.47), (-0.1467, 0.44, -0.47), (-0.1467, -0.44, -0.47), (0.1467, -0.44, -0.47), (-0.1467, 0.44, 0.47), (0.1467, 0.44, 0.47), (0.1467, -0.44, 0.47), (-0.1467, -0.44, 0.47), (-0.47, 0.1135, -0.44), (-0.47, 0.1798, -0.44), (-0.5032, 0.1467, -0.44), (-0.4618, 0.1467, -0.44), (-0.47, -0.1798, -0.44), (-0.47, -0.1135, -0.44), (-0.5032, -0.1467, -0.44), (-0.4618, -0.1467, -0.44), (-0.47, -0.1135, 0.44), (-0.47, -0.1798, 0.44), (-0.5032, -0.1467, 0.44), (-0.4618, -0.1467, 0.44), (-0.47, 0.1798, 0.44), (-0.47, 0.1135, 0.44), (-0.5032, 0.1467, 0.44), (-0.4618, 0.1467, 0.44), (0.47, -0.1135, -0.44), (0.47, -0.1798, -0.44), (0.5032, -0.1467, -0.44), (0.4618, -0.1467, -0.44), (0.47, 0.1798, -0.44), (0.47, 0.1135, -0.44), (0.5032, 0.1467, -0.44), (0.4618, 0.1467, -0.44), (0.47, 0.1135, 0.44), (0.47, 0.1798, 0.44), (0.5032, 0.1467, 0.44), (0.4618, 0.1467, 0.44), (0.47, -0.1798, 0.44), (0.47, -0.1135, 0.44), (0.5032, -0.1467, 0.44), (0.4618, -0.1467, 0.44), (-0.44, 0.1798, -0.47), (-0.44, 0.1135, -0.47), (-0.44, 0.1467, -0.5032), (-0.44, 0.1467, -0.4576), (-0.44, -0.1135, -0.47), (-0.44, -0.1798, -0.47), (-0.44, -0.1467, -0.5032), (-0.44, -0.1467, -0.4576), (0.44, -0.1798, -0.47), (0.44, -0.1135, -0.47), (0.44, -0.1467, -0.5032), (0.44, -0.1467, -0.4576), (0.44, 0.1135, -0.47), (0.44, 0.1798, -0.47), (0.44, 0.1467, -0.5032), (0.44, 0.1467, -0.4576), (0.44, 0.1798, 0.47), (0.44, 0.1135, 0.47), (0.44, 0.1467, 0.5032), (0.44, 0.1467, 0.4576), (0.44, -0.1135, 0.47), (0.44, -0.1798, 0.47), (0.44, -0.1467, 0.5032), (0.44, -0.1467, 0.4576), (-0.44, -0.1798, 0.47), (-0.44, -0.1135, 0.47), (-0.44, -0.1467, 0.5032), (-0.44, -0.1467, 0.4576), (-0.44, 0.1135, 0.47), (-0.44, 0.1798, 0.47), (-0.44, 0.1467, 0.5032), (-0.44, 0.1467, 0.4576), (0.1135, 0.47, -0.44), (0.1798, 0.47, -0.44), (0.1467, 0.5032, -0.44), (0.1467, 0.4364, -0.44), (-0.1798, 0.47, -0.44), (-0.1135, 0.47, -0.44), (-0.1467, 0.5032, -0.44), (-0.1467, 0.4364, -0.44), (-0.1135, 0.47, 0.44), (-0.1798, 0.47, 0.44), (-0.1467, 0.5032, 0.44), (-0.1467, 0.4364, 0.44), (0.1798, 0.47, 0.44), (0.1135, 0.47, 0.44), (0.1467, 0.5032, 0.44), (0.1467, 0.4364, 0.44), (-0.1135, -0.47, -0.44), (-0.1798, -0.47, -0.44), (-0.1467, -0.5032, -0.44), (-0.1467, -0.4364, -0.44), (0.1798, -0.47, -0.44), (0.1135, -0.47, -0.44), (0.1467, -0.5032, -0.44), (0.1467, -0.4364, -0.44), (0.1135, -0.47, 0.44), (0.1798, -0.47, 0.44), (0.1467, -0.5032, 0.44), (0.1467, -0.4364, 0.44), (-0.1798, -0.47, 0.44), (-0.1135, -0.47, 0.44), (-0.1467, -0.5032, 0.44), (-0.1467, -0.4364, 0.44), (-0.1467, 0.1135, 0.47), (-0.1467, 0.1798, 0.47), (-0.1467, 0.1467, 0.4576), (0.1648, 0.1537, 0.477), (0.1648, 0.08737, 0.477), (0.1648, 0.1205, 0.4646), (-0.1467, -0.1798, 0.47), (-0.1467, -0.1135, 0.47), (-0.1467, -0.1467, 0.4576), (0.1467, -0.1135, 0.47), (0.1467, -0.1798, 0.47), (0.1467, -0.1467, 0.4576), (0.1467, 0.1135, -0.47), (0.1467, 0.1798, -0.47), (0.1467, 0.1467, -0.4576), (-0.1467, 0.1798, -0.47), (-0.1467, 0.1135, -0.47), (-0.1467, 0.1467, -0.4576), (0.1953, -0.1692, -0.4763), (0.1953, -0.1028, -0.4763), (0.1953, -0.136, -0.4638), (-0.1467, -0.1135, -0.47), (-0.1467, -0.1798, -0.47), (-0.1467, -0.1467, -0.4576), (-0.6, -0.6, 0.2), (-0.6, 0.6, 0.2), (-0.6, 0.6, -0.2), (0.6, 0.6, 0.2), (0.6, -0.6, 0.2), (0.6, -0.6, -0.2), (-0.6, -0.44, -0.1467), (-0.6, -0.44, 0.1467), (-0.6, 0.44, 0.1467), (-0.6, 0.44, -0.1467), (-0.44, 0.6, 0.1467), (-0.44, 0.6, -0.1467), (0.44, 0.6, 0.1467), (0.44, 0.6, -0.1467), (0.6, 0.44, 0.1467), (0.6, 0.44, -0.1467), (0.6, -0.44, 0.1467), (0.6, -0.44, -0.1467), (0.4199, -0.6011, 0.1467), (0.44, -0.6, -0.1467), (-0.44, -0.6, -0.1467), (-0.44, -0.6, 0.1467), (-0.47, -0.44, -0.1467), (-0.47, -0.44, 0.1467), (-0.47, 0.44, 0.1467), (-0.47, 0.44, -0.1467), (-0.44, 0.47, 0.1467), (-0.44, 0.47, -0.1467), (0.44, 0.47, 0.1467), (0.44, 0.47, -0.1467), (0.47, 0.44, 0.1467), (0.47, 0.44, -0.1467), (0.47, -0.44, 0.1467), (0.47, -0.44, -0.1467), (0.4199, -0.4711, 0.1467), (0.44, -0.47, -0.1467), (-0.44, -0.47, -0.1467), (-0.44, -0.47, 0.1467), (0.47, 0.1135, 0.1467), (0.47, 0.1135, -0.1467), (0.4618, 0.1467, -0.1467), (0.4618, 0.1467, 0.1467), (0.47, 0.1798, -0.1467), (0.47, 0.1798, 0.1467), (0.47, -0.1798, 0.1467), (0.47, -0.1798, -0.1467), (0.4618, -0.1467, -0.1467), (0.4618, -0.1467, 0.1467), (0.47, -0.1135, -0.1467), (0.47, -0.1135, 0.1467), (-0.47, -0.1135, 0.1467), (-0.47, -0.1135, -0.1467), (-0.4618, -0.1467, -0.1467), (-0.4618, -0.1467, 0.1467), (-0.47, -0.1798, -0.1467), (-0.47, -0.1798, 0.1467), (-0.47, 0.1798, 0.1467), (-0.4751, 0.16, -0.1467), (-0.4669, 0.1268, -0.1467), (-0.4618, 0.1467, 0.1467), (-0.4751, 0.09364, -0.1467), (-0.47, 0.1135, 0.1467), (0.1135, -0.47, 0.1467), (0.1135, -0.47, -0.1467), (0.1467, -0.4364, -0.1467), (0.1467, -0.4364, 0.1467), (0.1798, -0.47, -0.1467), (0.1798, -0.47, 0.1467), (-0.1798, -0.47, 0.1467), (-0.1798, -0.47, -0.1467), (-0.1467, -0.4364, -0.1467), (-0.1467, -0.4364, 0.1467), (-0.1135, -0.47, -0.1467), (-0.1135, -0.47, 0.1467), (-0.1135, 0.47, 0.1467), (-0.1135, 0.47, -0.1467), (-0.1467, 0.4364, -0.1467), (-0.1467, 0.4364, 0.1467), (-0.1798, 0.47, -0.1467), (-0.1798, 0.47, 0.1467), (0.1798, 0.47, 0.1467), (0.213, 0.4688, -0.1431), (0.1798, 0.4352, -0.1431), (0.1467, 0.4364, 0.1467), (0.1466, 0.4688, -0.1431), (0.1135, 0.47, 0.1467), (-0.562, -0.6, 0.562), (-0.5463, -0.6, 0.6), (-0.562, -0.562, 0.6), (-0.6, -0.5463, 0.6), (-0.6, -0.562, 0.562), (-0.6, -0.6, 0.5463), (-0.5594, 0.5594, 0.6), (-0.5426, 0.6, 0.6), (-0.5594, 0.6, 0.5594), (-0.6, 0.6, 0.5426), (-0.6, 0.5594, 0.5594), (-0.6, 0.5426, 0.6), (0.5594, -0.6, -0.5594), (0.5426, -0.6, -0.6), (0.5594, -0.5594, -0.6), (0.6, -0.5426, -0.6), (0.6, -0.5594, -0.5594), (0.6, -0.6, -0.5426), (0.5723, -0.5723, 0.6), (0.5608, -0.6, 0.6), (0.5723, -0.6, 0.5723), (0.6, -0.6, 0.5608), (0.6, -0.5723, 0.5723), (0.6, -0.5608, 0.6), (0.5645, 0.5645, 0.6102), (0.6102, 0.5456, 0.6102), (0.6102, 0.5645, 0.5645), (0.6102, 0.6102, 0.5456), (0.5645, 0.6102, 0.5645), (0.5456, 0.6102, 0.6102), (-0.5387, -0.5387, -0.6), (-0.5134, -0.6, -0.6), (-0.5387, -0.6, -0.5387), (-0.6, -0.6, -0.5134), (-0.6, -0.5387, -0.5387), (-0.6, -0.5134, -0.6), (-0.5387, 0.6, -0.5387), (-0.5134, 0.6, -0.6), (-0.5387, 0.5387, -0.6), (-0.6, 0.5134, -0.6), (-0.6, 0.5387, -0.5387), (-0.6, 0.6, -0.5134), (0.6, 0.5387, -0.5387), (0.6, 0.5134, -0.6), (0.5387, 0.5387, -0.6), (0.5134, 0.6, -0.6), (0.5387, 0.6, -0.5387), (0.6, 0.6, -0.5134), (0.6, -0.1458, 0.6), (0.5486, -0.1829, 0.6), (0.6, -0.2542, 0.6), (0.6, -0.1829, 0.5486), (-0.6, 0.153, 0.6), (-0.5554, 0.1851, 0.6), (-0.6, 0.247, 0.6), (-0.6, 0.1851, 0.5554), (0.1365, -0.6, -0.6), (0.1799, -0.5398, -0.6), (0.2635, -0.6, -0.6), (0.1799, -0.6, -0.5398), (-0.6, -0.5398, -0.1799), (-0.6, -0.6, -0.2635), (-0.5398, -0.6, -0.1799), (-0.6, -0.6, -0.1365), (0.6, 0.6, -0.1365), (0.6, 0.5398, -0.1799), (0.6, 0.6, -0.2635), (0.5398, 0.6, -0.1799)], [], [(230, 3, 26, 246), (89, 21, 44, 97), (13, 83, 191, 190, 36), (15, 81, 183, 182, 38), (85, 17, 40, 93), (9, 60, 127, 126, 32), (76, 308, 307, 14, 84), (222, 316, 315, 5, 231), (71, 344, 343, 4, 78), (224, 371, 374, 234, 233), (72, 314, 313, 21, 89), (224, 334, 333, 9, 235), (52, 350, 349, 8, 59), (48, 346, 345, 16, 62), (53, 332, 331, 20, 66), (225, 328, 327, 13, 239), (364, 363, 74, 87, 88), (70, 352, 351, 17, 85), (75, 326, 325, 23, 91), (50, 310, 309, 22, 68), (74, 338, 337, 19, 87), (51, 322, 321, 18, 64), (353, 352, 70, 77, 7), (323, 322, 51, 58, 11), (339, 338, 74, 81, 15), (347, 346, 48, 54, 3), (315, 314, 72, 79, 5), (311, 310, 50, 56, 1), (327, 326, 75, 83, 13), (333, 332, 53, 60, 9), (244, 25, 110, 276), (247, 28, 174, 300), (58, 59, 123, 122, 117, 119), (81, 82, 187, 186, 181, 183), (65, 64, 143, 142, 145, 147), (69, 68, 159, 158, 161, 163), (41, 94, 212, 133), (134, 213, 218, 137), (234, 7, 30, 250), (98, 97, 198, 200), (150, 201, 206, 153), (238, 11, 34, 254), (209, 145, 142, 216), (241, 15, 38, 257), (197, 161, 158, 204), (87, 19, 42, 95), (91, 23, 46, 99), (228, 1, 25, 244), (231, 5, 28, 247), (1, 56, 111, 110, 25), (235, 9, 32, 251), (5, 79, 175, 174, 28), (239, 13, 36, 255), (11, 58, 119, 118, 34), (56, 57, 115, 114, 109, 111), (57, 2, 27, 113, 115), (271, 109, 114, 282), (277, 113, 27, 245), (7, 77, 167, 166, 30), (97, 44, 162, 198), (45, 98, 200, 149), (93, 40, 146, 210), (68, 22, 47, 157, 159), (66, 20, 45, 149, 151), (64, 18, 43, 141, 143), (62, 16, 41, 133, 135), (60, 61, 131, 130, 125, 127), (61, 10, 35, 129, 131), (21, 69, 163, 162, 44), (203, 157, 47, 100), (17, 65, 147, 146, 40), (215, 141, 43, 96), (59, 8, 33, 121, 123), (265, 129, 35, 253), (55, 0, 24, 105, 107), (54, 55, 107, 106, 101, 103), (356, 355, 53, 66, 67), (325, 330, 357, 356, 67, 23), (360, 359, 50, 68, 69), (313, 318, 361, 360, 69, 21), (49, 342, 341, 0, 55), (49, 48, 62, 63), (372, 371, 224, 235, 236), (52, 51, 64, 65), (51, 52, 59, 58), (335, 334, 224, 233, 6), (358, 357, 330, 329, 10, 61), (370, 367, 369), (48, 49, 55, 54), (362, 361, 318, 317, 2, 57), (259, 125, 130, 270), (251, 32, 126, 264), (138, 219, 95, 42), (219, 215, 96, 95), (63, 62, 135, 134, 137, 139), (213, 209, 216, 218), (154, 207, 99, 46), (207, 203, 100, 99), (67, 66, 151, 150, 153, 155), (201, 197, 204, 206), (295, 173, 178, 306), (301, 177, 31, 249), (22, 92, 100, 47), (92, 91, 99, 100), (18, 88, 96, 43), (88, 87, 95, 96), (83, 84, 195, 194, 189, 191), (84, 14, 39, 193, 195), (23, 67, 155, 154, 46), (94, 93, 210, 212), (19, 63, 139, 138, 42), (82, 12, 37, 185, 187), (289, 193, 39, 258), (78, 4, 29, 169, 171), (77, 78, 171, 170, 165, 167), (221, 312, 311, 1, 228), (76, 75, 91, 92), (73, 336, 335, 6, 80), (73, 72, 89, 90), (226, 324, 323, 11, 238), (321, 320, 365, 364, 88, 18), (223, 348, 347, 3, 230), (71, 70, 85, 86), (369, 368, 340, 339, 15, 241), (366, 365, 320, 319, 12, 82), (329, 328, 225, 237, 10), (75, 76, 84, 83), (70, 71, 78, 77), (317, 316, 222, 229, 2), (72, 73, 80, 79), (16, 86, 94, 41), (86, 85, 93, 94), (79, 80, 179, 178, 173, 175), (80, 6, 31, 177, 179), (283, 189, 194, 294), (255, 36, 190, 288), (20, 90, 98, 45), (90, 89, 97, 98), (101, 104, 103), (104, 102, 103), (105, 108, 107), (108, 106, 107), (109, 112, 111), (112, 110, 111), (113, 116, 115), (116, 114, 115), (117, 120, 119), (120, 118, 119), (121, 124, 123), (124, 122, 123), (125, 128, 127), (128, 126, 127), (129, 132, 131), (132, 130, 131), (133, 136, 135), (136, 134, 135), (137, 140, 139), (140, 138, 139), (141, 144, 143), (144, 142, 143), (145, 148, 147), (148, 146, 147), (149, 152, 151), (152, 150, 151), (153, 156, 155), (156, 154, 155), (157, 160, 159), (160, 158, 159), (161, 164, 163), (164, 162, 163), (165, 168, 167), (168, 166, 167), (169, 172, 171), (172, 170, 171), (173, 176, 175), (176, 174, 175), (177, 180, 179), (180, 178, 179), (181, 184, 183), (184, 182, 183), (185, 188, 187), (188, 186, 187), (189, 192, 191), (192, 190, 191), (193, 196, 195), (196, 194, 195), (201, 150, 152, 202), (202, 152, 149, 200), (207, 154, 156, 208), (208, 156, 153, 206), (213, 134, 136, 214), (214, 136, 133, 212), (219, 138, 140, 220), (220, 140, 137, 218), (260, 122, 124, 261), (261, 124, 121, 263), (266, 118, 120, 267), (267, 120, 117, 269), (272, 106, 108, 273), (273, 108, 105, 275), (278, 102, 104, 279), (279, 104, 101, 281), (161, 197, 199, 164), (164, 199, 198, 162), (197, 201, 202, 199), (199, 202, 200, 198), (157, 203, 205, 160), (160, 205, 204, 158), (203, 207, 208, 205), (205, 208, 206, 204), (145, 209, 211, 148), (148, 211, 210, 146), (209, 213, 214, 211), (211, 214, 212, 210), (141, 215, 217, 144), (144, 217, 216, 142), (215, 219, 220, 217), (217, 220, 218, 216), (284, 186, 188, 285), (285, 188, 185, 287), (290, 182, 184, 291), (291, 184, 181, 293), (296, 170, 172, 297), (297, 172, 169, 299), (302, 166, 168, 303), (303, 168, 165, 305), (3, 54, 103, 102, 26), (180, 304, 306, 178), (304, 303, 305, 306), (177, 301, 304, 180), (301, 302, 303, 304), (176, 298, 300, 174), (298, 297, 299, 300), (173, 295, 298, 176), (295, 296, 297, 298), (196, 292, 294, 194), (292, 291, 293, 294), (193, 289, 292, 196), (289, 290, 291, 292), (192, 286, 288, 190), (286, 285, 287, 288), (189, 283, 286, 192), (283, 284, 285, 286), (116, 280, 282, 114), (280, 279, 281, 282), (113, 277, 280, 116), (277, 278, 279, 280), (112, 274, 276, 110), (274, 273, 275, 276), (109, 271, 274, 112), (271, 272, 273, 274), (132, 268, 270, 130), (268, 267, 269, 270), (129, 265, 268, 132), (265, 266, 267, 268), (128, 262, 264, 126), (262, 261, 263, 264), (125, 259, 262, 128), (259, 260, 261, 262), (37, 256, 287, 185), (256, 255, 288, 287), (186, 284, 293, 181), (284, 283, 294, 293), (182, 290, 257, 38), (290, 289, 258, 257), (166, 302, 250, 30), (302, 301, 249, 250), (170, 296, 305, 165), (296, 295, 306, 305), (33, 252, 263, 121), (252, 251, 264, 263), (122, 260, 269, 117), (260, 259, 270, 269), (118, 266, 254, 34), (266, 265, 253, 254), (102, 278, 246, 26), (278, 277, 245, 246), (106, 272, 281, 101), (272, 271, 282, 281), (12, 240, 256, 37), (240, 239, 255, 256), (8, 236, 252, 33), (236, 235, 251, 252), (4, 232, 248, 29), (232, 231, 247, 248), (0, 227, 243, 24), (227, 228, 244, 243), (14, 242, 258, 39), (242, 241, 257, 258), (10, 237, 253, 35), (237, 238, 254, 253), (6, 233, 249, 31), (233, 234, 250, 249), (29, 248, 299, 169), (248, 247, 300, 299), (24, 243, 275, 105), (243, 244, 276, 275), (309, 308, 76, 92, 22), (341, 340, 368, 367, 227, 0), (367, 370, 221, 228, 227), (226, 225, 239, 240), (331, 336, 73, 90, 20), (225, 226, 238, 237), (351, 350, 52, 65, 17), (349, 354, 373, 372, 236, 8), (374, 373, 354, 353, 7, 234), (345, 344, 71, 86, 16), (223, 222, 231, 232), (319, 324, 226, 240, 12), (222, 223, 230, 229), (343, 348, 223, 232, 4), (221, 370, 369, 241, 242), (2, 229, 245, 27), (229, 230, 246, 245), (307, 308, 309, 310, 311, 312), (307, 312, 221, 242, 14), (313, 314, 315, 316, 317, 318), (319, 320, 321, 322, 323, 324), (359, 360, 362), (325, 326, 327, 328, 329, 330), (331, 332, 333, 334, 335, 336), (355, 356, 358), (337, 338, 339, 340, 341, 342), (343, 344, 345, 346, 347, 348), (349, 350, 351, 352, 353, 354), (337, 342, 49, 63, 19), (356, 357, 358), (53, 355, 358, 61, 60), (360, 361, 362), (50, 359, 362, 57, 56), (364, 365, 366), (367, 368, 369), (372, 373, 374), (74, 363, 366, 82, 81), (363, 364, 366), (371, 372, 374)])
_uv = me_cube_001.uv_layers.new(name='UVMap')
_uv.uv.foreach_set('vector', [0.4694, 0.2167, 0.4083, 0.2167, 0.4083, 0.2167, 0.4694, 0.2167, 0.7806, 0.5333, 0.8417, 0.5333, 0.8417, 0.5333, 0.7806, 0.5333, 0.5917, 0.7833, 0.5917, 0.8444, 0.5917, 0.8444, 0.5917, 0.8375, 0.5917, 0.7833, 0.4083, 0.9667, 0.4083, 0.9056, 0.4083, 0.9056, 0.4083, 0.9125, 0.4083, 0.9667, 0.2806, 0.5333, 0.3417, 0.5333, 0.3417, 0.5333, 0.2806, 0.5333, 0.5917, 0.5333, 0.5917, 0.5944, 0.5917, 0.5944, 0.5917, 0.5875, 0.5917, 0.5333, 0.625, 0.9167, 0.625, 0.9888, 0.6171, 0.9921, 0.5917, 0.9667, 0.5917, 0.9056, 0.5417, 0.25, 0.613, 0.25, 0.6165, 0.2585, 0.5917, 0.2833, 0.5306, 0.2833, 0.375, 0.3333, 0.375, 0.268, 0.3878, 0.2628, 0.4083, 0.2833, 0.4083, 0.3444, 0.5417, 0.5, 0.4716, 0.5, 0.4625, 0.4874, 0.4694, 0.4667, 0.5306, 0.4667, 0.7917, 0.5, 0.863, 0.5, 0.8665, 0.5085, 0.8417, 0.5333, 0.7806, 0.5333, 0.5417, 0.5, 0.6168, 0.5, 0.6192, 0.5058, 0.5917, 0.5333, 0.5306, 0.5333, 0.375, 0.5833, 0.375, 0.518, 0.3878, 0.5128, 0.4083, 0.5333, 0.4083, 0.5944, 0.125, 0.5833, 0.125, 0.518, 0.1378, 0.5128, 0.1583, 0.5333, 0.1583, 0.5944, 0.625, 0.5833, 0.625, 0.5082, 0.6308, 0.5058, 0.6583, 0.5333, 0.6583, 0.5944, 0.5417, 0.75, 0.6168, 0.75, 0.6192, 0.7558, 0.5917, 0.7833, 0.5306, 0.7833, 0.2875, 0.7374, 0.2784, 0.75, 0.2083, 0.75, 0.2194, 0.7167, 0.2806, 0.7167, 0.2917, 0.5, 0.357, 0.5, 0.3622, 0.5128, 0.3417, 0.5333, 0.2806, 0.5333, 0.7083, 0.75, 0.6332, 0.75, 0.6308, 0.7442, 0.6583, 0.7167, 0.7194, 0.7167, 0.875, 0.6667, 0.875, 0.7388, 0.8671, 0.7421, 0.8417, 0.7167, 0.8417, 0.6556, 0.2083, 0.75, 0.143, 0.75, 0.1378, 0.7372, 0.1583, 0.7167, 0.2194, 0.7167, 0.375, 0.6667, 0.375, 0.738, 0.3665, 0.7415, 0.3417, 0.7167, 0.3417, 0.6556, 0.3878, 0.4872, 0.375, 0.482, 0.375, 0.4167, 0.4083, 0.4056, 0.4083, 0.4667, 0.3835, 0.7415, 0.375, 0.738, 0.375, 0.6667, 0.4083, 0.6556, 0.4083, 0.7167, 0.3878, 0.9872, 0.375, 0.982, 0.375, 0.9167, 0.4083, 0.9056, 0.4083, 0.9667, 0.3878, 0.2372, 0.375, 0.232, 0.375, 0.1667, 0.4083, 0.1556, 0.4083, 0.2167, 0.6165, 0.2585, 0.625, 0.262, 0.625, 0.3333, 0.5917, 0.3444, 0.5917, 0.2833, 0.6171, 0.007916, 0.625, 0.01119, 0.625, 0.08333, 0.5917, 0.09444, 0.5917, 0.03333, 0.6192, 0.7558, 0.625, 0.7582, 0.625, 0.8333, 0.5917, 0.8444, 0.5917, 0.7833, 0.6192, 0.5058, 0.625, 0.5082, 0.625, 0.5833, 0.5917, 0.5944, 0.5917, 0.5333, 0.5306, 0.03333, 0.5917, 0.03333, 0.5917, 0.08753, 0.5306, 0.08753, 0.5306, 0.2833, 0.5917, 0.2833, 0.5917, 0.3375, 0.5306, 0.3375, 0.4083, 0.6556, 0.4083, 0.5944, 0.4083, 0.5944, 0.4083, 0.6014, 0.4083, 0.6486, 0.4083, 0.6556, 0.4083, 0.9056, 0.4083, 0.8444, 0.4083, 0.8444, 0.4083, 0.8514, 0.4083, 0.8986, 0.4083, 0.9056, 0.3417, 0.5944, 0.3417, 0.6556, 0.3417, 0.6556, 0.3417, 0.6486, 0.3417, 0.6014, 0.3417, 0.5944, 0.8417, 0.5944, 0.8417, 0.6556, 0.8417, 0.6556, 0.8417, 0.6486, 0.8417, 0.6014, 0.8417, 0.5944, 0.1583, 0.5333, 0.2194, 0.5333, 0.2194, 0.5875, 0.1583, 0.5875, 0.1583, 0.6014, 0.2194, 0.6014, 0.2194, 0.6486, 0.1583, 0.6486, 0.4694, 0.4667, 0.4083, 0.4667, 0.4083, 0.4667, 0.4694, 0.4667, 0.7194, 0.5333, 0.7806, 0.5333, 0.7806, 0.5875, 0.7194, 0.5875, 0.6583, 0.6014, 0.7194, 0.6014, 0.7194, 0.6486, 0.6583, 0.6486, 0.4694, 0.7167, 0.4083, 0.7167, 0.4083, 0.7167, 0.4694, 0.7167, 0.2806, 0.6014, 0.3417, 0.6014, 0.3417, 0.6486, 0.2806, 0.6486, 0.4694, 0.9667, 0.4083, 0.9667, 0.4083, 0.9667, 0.4694, 0.9667, 0.7806, 0.6014, 0.8417, 0.6014, 0.8417, 0.6486, 0.7806, 0.6486, 0.2194, 0.7167, 0.1583, 0.7167, 0.1583, 0.7167, 0.2194, 0.7167, 0.7194, 0.7167, 0.6583, 0.7167, 0.6583, 0.7167, 0.7194, 0.7167, 0.5306, 0.03333, 0.5917, 0.03333, 0.5917, 0.03333, 0.5306, 0.03333, 0.5306, 0.2833, 0.5917, 0.2833, 0.5917, 0.2833, 0.5306, 0.2833, 0.5917, 0.03333, 0.5917, 0.09444, 0.5917, 0.09444, 0.5917, 0.08753, 0.5917, 0.03333, 0.5306, 0.5333, 0.5917, 0.5333, 0.5917, 0.5333, 0.5306, 0.5333, 0.5917, 0.2833, 0.5917, 0.3444, 0.5917, 0.3444, 0.5917, 0.3375, 0.5917, 0.2833, 0.5306, 0.7833, 0.5917, 0.7833, 0.5917, 0.7833, 0.5306, 0.7833, 0.4083, 0.7167, 0.4083, 0.6556, 0.4083, 0.6556, 0.4083, 0.6625, 0.4083, 0.7167, 0.5917, 0.09444, 0.5917, 0.1556, 0.5917, 0.1556, 0.5917, 0.1486, 0.5917, 0.1014, 0.5917, 0.09444, 0.5917, 0.1556, 0.5917, 0.2167, 0.5917, 0.2167, 0.5917, 0.1625, 0.5917, 0.1556, 0.5306, 0.1014, 0.5917, 0.1014, 0.5917, 0.1486, 0.5306, 0.1486, 0.5306, 0.1625, 0.5917, 0.1625, 0.5917, 0.2167, 0.5306, 0.2167, 0.4083, 0.4667, 0.4083, 0.4056, 0.4083, 0.4056, 0.4083, 0.4125, 0.4083, 0.4667, 0.7806, 0.5333, 0.8417, 0.5333, 0.8417, 0.5875, 0.7806, 0.5875, 0.6583, 0.5333, 0.7194, 0.5333, 0.7194, 0.5875, 0.6583, 0.5875, 0.2806, 0.5333, 0.3417, 0.5333, 0.3417, 0.5875, 0.2806, 0.5875, 0.8417, 0.6556, 0.8417, 0.7167, 0.8417, 0.7167, 0.8417, 0.6625, 0.8417, 0.6556, 0.6583, 0.5944, 0.6583, 0.5333, 0.6583, 0.5333, 0.6583, 0.5875, 0.6583, 0.5944, 0.3417, 0.6556, 0.3417, 0.7167, 0.3417, 0.7167, 0.3417, 0.6625, 0.3417, 0.6556, 0.1583, 0.5944, 0.1583, 0.5333, 0.1583, 0.5333, 0.1583, 0.5875, 0.1583, 0.5944, 0.5917, 0.5944, 0.5917, 0.6556, 0.5917, 0.6556, 0.5917, 0.6486, 0.5917, 0.6014, 0.5917, 0.5944, 0.5917, 0.6556, 0.5917, 0.7167, 0.5917, 0.7167, 0.5917, 0.6625, 0.5917, 0.6556, 0.8417, 0.5333, 0.8417, 0.5944, 0.8417, 0.5944, 0.8417, 0.5875, 0.8417, 0.5333, 0.7806, 0.6625, 0.8417, 0.6625, 0.8417, 0.7167, 0.7806, 0.7167, 0.3417, 0.5333, 0.3417, 0.5944, 0.3417, 0.5944, 0.3417, 0.5875, 0.3417, 0.5333, 0.2806, 0.6625, 0.3417, 0.6625, 0.3417, 0.7167, 0.2806, 0.7167, 0.4083, 0.5944, 0.4083, 0.5333, 0.4083, 0.5333, 0.4083, 0.5875, 0.4083, 0.5944, 0.5306, 0.6625, 0.5917, 0.6625, 0.5917, 0.7167, 0.5306, 0.7167, 0.4083, 0.09444, 0.4083, 0.03333, 0.4083, 0.03333, 0.4083, 0.08753, 0.4083, 0.09444, 0.4083, 0.1556, 0.4083, 0.09444, 0.4083, 0.09444, 0.4083, 0.1014, 0.4083, 0.1486, 0.4083, 0.1556, 0.6357, 0.6631, 0.625, 0.6554, 0.625, 0.5833, 0.6583, 0.5944, 0.6583, 0.6556, 0.6308, 0.7442, 0.625, 0.7418, 0.625, 0.6779, 0.6357, 0.6631, 0.6583, 0.6556, 0.6583, 0.7167, 0.8657, 0.5864, 0.875, 0.5931, 0.875, 0.6667, 0.8417, 0.6556, 0.8417, 0.5944, 0.8665, 0.5085, 0.875, 0.512, 0.875, 0.5735, 0.8657, 0.5864, 0.8417, 0.5944, 0.8417, 0.5333, 0.375, 0.08333, 0.375, 0.01805, 0.3878, 0.01276, 0.4083, 0.03333, 0.4083, 0.09444, 0.125, 0.6667, 0.125, 0.5833, 0.1583, 0.5944, 0.1583, 0.6556, 0.4625, 0.5126, 0.4716, 0.5, 0.5417, 0.5, 0.5306, 0.5333, 0.4694, 0.5333, 0.375, 0.5833, 0.375, 0.6667, 0.3417, 0.6556, 0.3417, 0.5944, 0.375, 0.6667, 0.375, 0.5833, 0.4083, 0.5944, 0.4083, 0.6556, 0.6192, 0.4942, 0.6168, 0.5, 0.5417, 0.5, 0.5306, 0.4667, 0.5917, 0.4667, 0.6143, 0.6631, 0.625, 0.6779, 0.625, 0.7418, 0.6192, 0.7442, 0.5917, 0.7167, 0.5917, 0.6556, 0.4716, 1.0, 0.4625, 0.01255, 0.4625, 0.9874, 0.375, 0.1667, 0.375, 0.08333, 0.4083, 0.09444, 0.4083, 0.1556, 0.6157, 0.1636, 0.625, 0.1765, 0.625, 0.238, 0.6165, 0.2415, 0.5917, 0.2167, 0.5917, 0.1556, 0.5306, 0.6014, 0.5917, 0.6014, 0.5917, 0.6486, 0.5306, 0.6486, 0.5306, 0.5333, 0.5917, 0.5333, 0.5917, 0.5875, 0.5306, 0.5875, 0.1583, 0.6625, 0.2194, 0.6625, 0.2194, 0.7167, 0.1583, 0.7167, 0.2194, 0.6625, 0.2806, 0.6625, 0.2806, 0.7167, 0.2194, 0.7167, 0.1583, 0.6556, 0.1583, 0.5944, 0.1583, 0.5944, 0.1583, 0.6014, 0.1583, 0.6486, 0.1583, 0.6556, 0.2194, 0.6014, 0.2806, 0.6014, 0.2806, 0.6486, 0.2194, 0.6486, 0.6583, 0.6625, 0.7194, 0.6625, 0.7194, 0.7167, 0.6583, 0.7167, 0.7194, 0.6625, 0.7806, 0.6625, 0.7806, 0.7167, 0.7194, 0.7167, 0.6583, 0.6556, 0.6583, 0.5944, 0.6583, 0.5944, 0.6583, 0.6014, 0.6583, 0.6486, 0.6583, 0.6556, 0.7194, 0.6014, 0.7806, 0.6014, 0.7806, 0.6486, 0.7194, 0.6486, 0.5306, 0.3514, 0.5917, 0.3514, 0.5917, 0.3986, 0.5306, 0.3986, 0.5306, 0.4125, 0.5917, 0.4125, 0.5917, 0.4667, 0.5306, 0.4667, 0.8417, 0.7167, 0.7806, 0.7167, 0.7806, 0.7167, 0.8417, 0.7167, 0.7806, 0.7167, 0.7194, 0.7167, 0.7194, 0.7167, 0.7806, 0.7167, 0.3417, 0.7167, 0.2806, 0.7167, 0.2806, 0.7167, 0.3417, 0.7167, 0.2806, 0.7167, 0.2194, 0.7167, 0.2194, 0.7167, 0.2806, 0.7167, 0.5917, 0.8444, 0.5917, 0.9056, 0.5917, 0.9056, 0.5917, 0.8986, 0.5917, 0.8514, 0.5917, 0.8444, 0.5917, 0.9056, 0.5917, 0.9667, 0.5917, 0.9667, 0.5917, 0.9125, 0.5917, 0.9056, 0.6583, 0.7167, 0.6583, 0.6556, 0.6583, 0.6556, 0.6583, 0.6625, 0.6583, 0.7167, 0.2194, 0.5333, 0.2806, 0.5333, 0.2806, 0.5875, 0.2194, 0.5875, 0.1583, 0.7167, 0.1583, 0.6556, 0.1583, 0.6556, 0.1583, 0.6625, 0.1583, 0.7167, 0.4083, 0.8444, 0.4083, 0.7833, 0.4083, 0.7833, 0.4083, 0.8375, 0.4083, 0.8444, 0.5306, 0.9125, 0.5917, 0.9125, 0.5917, 0.9667, 0.5306, 0.9667, 0.4083, 0.3444, 0.4083, 0.2833, 0.4083, 0.2833, 0.4083, 0.3375, 0.4083, 0.3444, 0.4083, 0.4056, 0.4083, 0.3444, 0.4083, 0.3444, 0.4083, 0.3514, 0.4083, 0.3986, 0.4083, 0.4056, 0.5417, 0.0, 0.6138, 0.0, 0.6171, 0.007916, 0.5917, 0.03333, 0.5306, 0.03333, 0.7917, 0.75, 0.7083, 0.75, 0.7194, 0.7167, 0.7806, 0.7167, 0.625, 0.4167, 0.625, 0.4918, 0.6192, 0.4942, 0.5917, 0.4667, 0.5917, 0.4056, 0.7083, 0.5, 0.7917, 0.5, 0.7806, 0.5333, 0.7194, 0.5333, 0.4583, 0.75, 0.387, 0.75, 0.3835, 0.7415, 0.4083, 0.7167, 0.4694, 0.7167, 0.3665, 0.7415, 0.363, 0.75, 0.3049, 0.75, 0.2875, 0.7374, 0.2806, 0.7167, 0.3417, 0.7167, 0.4583, 0.25, 0.393, 0.25, 0.3878, 0.2372, 0.4083, 0.2167, 0.4694, 0.2167, 0.2083, 0.5, 0.2917, 0.5, 0.2806, 0.5333, 0.2194, 0.5333, 0.4625, 0.9874, 0.4451, 1.0, 0.393, 1.0, 0.3878, 0.9872, 0.4083, 0.9667, 0.4694, 0.9667, 0.3876, 0.8375, 0.375, 0.8201, 0.375, 0.762, 0.3835, 0.7585, 0.4083, 0.7833, 0.4083, 0.8444, 0.6192, 0.7442, 0.6168, 0.75, 0.5417, 0.75, 0.5306, 0.7167, 0.5917, 0.7167, 0.625, 0.8333, 0.625, 0.9167, 0.5917, 0.9056, 0.5917, 0.8444, 0.375, 0.4167, 0.375, 0.3333, 0.4083, 0.3444, 0.4083, 0.4056, 0.6165, 0.2415, 0.613, 0.25, 0.5417, 0.25, 0.5306, 0.2167, 0.5917, 0.2167, 0.625, 0.3333, 0.625, 0.4167, 0.5917, 0.4056, 0.5917, 0.3444, 0.1583, 0.5333, 0.2194, 0.5333, 0.2194, 0.5333, 0.1583, 0.5333, 0.2194, 0.5333, 0.2806, 0.5333, 0.2806, 0.5333, 0.2194, 0.5333, 0.5917, 0.3444, 0.5917, 0.4056, 0.5917, 0.4056, 0.5917, 0.3986, 0.5917, 0.3514, 0.5917, 0.3444, 0.5917, 0.4056, 0.5917, 0.4667, 0.5917, 0.4667, 0.5917, 0.4125, 0.5917, 0.4056, 0.5306, 0.8514, 0.5917, 0.8514, 0.5917, 0.8986, 0.5306, 0.8986, 0.5306, 0.7833, 0.5917, 0.7833, 0.5917, 0.8375, 0.5306, 0.8375, 0.6583, 0.5333, 0.7194, 0.5333, 0.7194, 0.5333, 0.6583, 0.5333, 0.7194, 0.5333, 0.7806, 0.5333, 0.7806, 0.5333, 0.7194, 0.5333, 0.4083, 0.1486, 0.4083, 0.1556, 0.4083, 0.1556, 0.4083, 0.1556, 0.4083, 0.1625, 0.4083, 0.1556, 0.4083, 0.08753, 0.4083, 0.09444, 0.4083, 0.09444, 0.4083, 0.09444, 0.4083, 0.1014, 0.4083, 0.09444, 0.5917, 0.1014, 0.5917, 0.09444, 0.5917, 0.09444, 0.5917, 0.09444, 0.5917, 0.08753, 0.5917, 0.09444, 0.5917, 0.1625, 0.5917, 0.1556, 0.5917, 0.1556, 0.5917, 0.1556, 0.5917, 0.1486, 0.5917, 0.1556, 0.4083, 0.6486, 0.4083, 0.6556, 0.4083, 0.6556, 0.4083, 0.6556, 0.4083, 0.6625, 0.4083, 0.6556, 0.4083, 0.5875, 0.4083, 0.5944, 0.4083, 0.5944, 0.4083, 0.5944, 0.4083, 0.6014, 0.4083, 0.5944, 0.5917, 0.6014, 0.5917, 0.5944, 0.5917, 0.5944, 0.5917, 0.5944, 0.5917, 0.5875, 0.5917, 0.5944, 0.5917, 0.6625, 0.5917, 0.6556, 0.5917, 0.6556, 0.5917, 0.6556, 0.5917, 0.6486, 0.5917, 0.6556, 0.1583, 0.5875, 0.1583, 0.5944, 0.1583, 0.5944, 0.1583, 0.5944, 0.1583, 0.6014, 0.1583, 0.5944, 0.1583, 0.6486, 0.1583, 0.6556, 0.1583, 0.6556, 0.1583, 0.6556, 0.1583, 0.6625, 0.1583, 0.6556, 0.3417, 0.6625, 0.3417, 0.6556, 0.3417, 0.6556, 0.3417, 0.6556, 0.3417, 0.6486, 0.3417, 0.6556, 0.3417, 0.6014, 0.3417, 0.5944, 0.3417, 0.5944, 0.3417, 0.5944, 0.3417, 0.5875, 0.3417, 0.5944, 0.6583, 0.5875, 0.6583, 0.5944, 0.6583, 0.5944, 0.6583, 0.5944, 0.6583, 0.6014, 0.6583, 0.5944, 0.6583, 0.6486, 0.6583, 0.6556, 0.6583, 0.6556, 0.6583, 0.6556, 0.6583, 0.6625, 0.6583, 0.6556, 0.8417, 0.6625, 0.8417, 0.6556, 0.8417, 0.6556, 0.8417, 0.6556, 0.8417, 0.6486, 0.8417, 0.6556, 0.8417, 0.6014, 0.8417, 0.5944, 0.8417, 0.5944, 0.8417, 0.5944, 0.8417, 0.5875, 0.8417, 0.5944, 0.4083, 0.3986, 0.4083, 0.4056, 0.4083, 0.4056, 0.4083, 0.4056, 0.4083, 0.4125, 0.4083, 0.4056, 0.4083, 0.3375, 0.4083, 0.3444, 0.4083, 0.3444, 0.4083, 0.3444, 0.4083, 0.3514, 0.4083, 0.3444, 0.5917, 0.3514, 0.5917, 0.3444, 0.5917, 0.3444, 0.5917, 0.3444, 0.5917, 0.3375, 0.5917, 0.3444, 0.5917, 0.4125, 0.5917, 0.4056, 0.5917, 0.4056, 0.5917, 0.4056, 0.5917, 0.3986, 0.5917, 0.4056, 0.4083, 0.8986, 0.4083, 0.9056, 0.4083, 0.9056, 0.4083, 0.9056, 0.4083, 0.9125, 0.4083, 0.9056, 0.4083, 0.8375, 0.4083, 0.8444, 0.4083, 0.8444, 0.4083, 0.8444, 0.4083, 0.8514, 0.4083, 0.8444, 0.5917, 0.8514, 0.5917, 0.8444, 0.5917, 0.8444, 0.5917, 0.8444, 0.5917, 0.8375, 0.5917, 0.8444, 0.5917, 0.9125, 0.5917, 0.9056, 0.5917, 0.9056, 0.5917, 0.9056, 0.5917, 0.8986, 0.5917, 0.9056, 0.7194, 0.6014, 0.6583, 0.6014, 0.6583, 0.5944, 0.7194, 0.5944, 0.7194, 0.5944, 0.6583, 0.5944, 0.6583, 0.5875, 0.7194, 0.5875, 0.7194, 0.6625, 0.6583, 0.6625, 0.6583, 0.6556, 0.7194, 0.6556, 0.7194, 0.6556, 0.6583, 0.6556, 0.6583, 0.6486, 0.7194, 0.6486, 0.2194, 0.6014, 0.1583, 0.6014, 0.1583, 0.5944, 0.2194, 0.5944, 0.2194, 0.5944, 0.1583, 0.5944, 0.1583, 0.5875, 0.2194, 0.5875, 0.2194, 0.6625, 0.1583, 0.6625, 0.1583, 0.6556, 0.2194, 0.6556, 0.2194, 0.6556, 0.1583, 0.6556, 0.1583, 0.6486, 0.2194, 0.6486, 0.4694, 0.6014, 0.4083, 0.6014, 0.4083, 0.5944, 0.4694, 0.5944, 0.4694, 0.5944, 0.4083, 0.5944, 0.4083, 0.5875, 0.4694, 0.5875, 0.4694, 0.6625, 0.4083, 0.6625, 0.4083, 0.6556, 0.4694, 0.6556, 0.4694, 0.6556, 0.4083, 0.6556, 0.4083, 0.6486, 0.4694, 0.6486, 0.4694, 0.1014, 0.4083, 0.1014, 0.4083, 0.09444, 0.4694, 0.09444, 0.4694, 0.09444, 0.4083, 0.09444, 0.4083, 0.08753, 0.4694, 0.08753, 0.4694, 0.1625, 0.4083, 0.1625, 0.4083, 0.1556, 0.4694, 0.1556, 0.4694, 0.1556, 0.4083, 0.1556, 0.4083, 0.1486, 0.4694, 0.1486, 0.8417, 0.6014, 0.7806, 0.6014, 0.7806, 0.5944, 0.8417, 0.5944, 0.8417, 0.5944, 0.7806, 0.5944, 0.7806, 0.5875, 0.8417, 0.5875, 0.7806, 0.6014, 0.7194, 0.6014, 0.7194, 0.5944, 0.7806, 0.5944, 0.7806, 0.5944, 0.7194, 0.5944, 0.7194, 0.5875, 0.7806, 0.5875, 0.8417, 0.6625, 0.7806, 0.6625, 0.7806, 0.6556, 0.8417, 0.6556, 0.8417, 0.6556, 0.7806, 0.6556, 0.7806, 0.6486, 0.8417, 0.6486, 0.7806, 0.6625, 0.7194, 0.6625, 0.7194, 0.6556, 0.7806, 0.6556, 0.7806, 0.6556, 0.7194, 0.6556, 0.7194, 0.6486, 0.7806, 0.6486, 0.3417, 0.6014, 0.2806, 0.6014, 0.2806, 0.5944, 0.3417, 0.5944, 0.3417, 0.5944, 0.2806, 0.5944, 0.2806, 0.5875, 0.3417, 0.5875, 0.2806, 0.6014, 0.2194, 0.6014, 0.2194, 0.5944, 0.2806, 0.5944, 0.2806, 0.5944, 0.2194, 0.5944, 0.2194, 0.5875, 0.2806, 0.5875, 0.3417, 0.6625, 0.2806, 0.6625, 0.2806, 0.6556, 0.3417, 0.6556, 0.3417, 0.6556, 0.2806, 0.6556, 0.2806, 0.6486, 0.3417, 0.6486, 0.2806, 0.6625, 0.2194, 0.6625, 0.2194, 0.6556, 0.2806, 0.6556, 0.2806, 0.6556, 0.2194, 0.6556, 0.2194, 0.6486, 0.2806, 0.6486, 0.4694, 0.8514, 0.4083, 0.8514, 0.4083, 0.8444, 0.4694, 0.8444, 0.4694, 0.8444, 0.4083, 0.8444, 0.4083, 0.8375, 0.4694, 0.8375, 0.4694, 0.9125, 0.4083, 0.9125, 0.4083, 0.9056, 0.4694, 0.9056, 0.4694, 0.9056, 0.4083, 0.9056, 0.4083, 0.8986, 0.4694, 0.8986, 0.4694, 0.3514, 0.4083, 0.3514, 0.4083, 0.3444, 0.4694, 0.3444, 0.4694, 0.3444, 0.4083, 0.3444, 0.4083, 0.3375, 0.4694, 0.3375, 0.4694, 0.4125, 0.4083, 0.4125, 0.4083, 0.4056, 0.4694, 0.4056, 0.4694, 0.4056, 0.4083, 0.4056, 0.4083, 0.3986, 0.4694, 0.3986, 0.4083, 0.2167, 0.4083, 0.1556, 0.4083, 0.1556, 0.4083, 0.1625, 0.4083, 0.2167, 0.5917, 0.4056, 0.5306, 0.4056, 0.5306, 0.3986, 0.5917, 0.3986, 0.5306, 0.4056, 0.4694, 0.4056, 0.4694, 0.3986, 0.5306, 0.3986, 0.5917, 0.4125, 0.5306, 0.4125, 0.5306, 0.4056, 0.5917, 0.4056, 0.5306, 0.4125, 0.4694, 0.4125, 0.4694, 0.4056, 0.5306, 0.4056, 0.5917, 0.3444, 0.5306, 0.3444, 0.5306, 0.3375, 0.5917, 0.3375, 0.5306, 0.3444, 0.4694, 0.3444, 0.4694, 0.3375, 0.5306, 0.3375, 0.5917, 0.3514, 0.5306, 0.3514, 0.5306, 0.3444, 0.5917, 0.3444, 0.5306, 0.3514, 0.4694, 0.3514, 0.4694, 0.3444, 0.5306, 0.3444, 0.5917, 0.9056, 0.5306, 0.9056, 0.5306, 0.8986, 0.5917, 0.8986, 0.5306, 0.9056, 0.4694, 0.9056, 0.4694, 0.8986, 0.5306, 0.8986, 0.5917, 0.9125, 0.5306, 0.9125, 0.5306, 0.9056, 0.5917, 0.9056, 0.5306, 0.9125, 0.4694, 0.9125, 0.4694, 0.9056, 0.5306, 0.9056, 0.5917, 0.8444, 0.5306, 0.8444, 0.5306, 0.8375, 0.5917, 0.8375, 0.5306, 0.8444, 0.4694, 0.8444, 0.4694, 0.8375, 0.5306, 0.8375, 0.5917, 0.8514, 0.5306, 0.8514, 0.5306, 0.8444, 0.5917, 0.8444, 0.5306, 0.8514, 0.4694, 0.8514, 0.4694, 0.8444, 0.5306, 0.8444, 0.5917, 0.1556, 0.5306, 0.1556, 0.5306, 0.1486, 0.5917, 0.1486, 0.5306, 0.1556, 0.4694, 0.1556, 0.4694, 0.1486, 0.5306, 0.1486, 0.5917, 0.1625, 0.5306, 0.1625, 0.5306, 0.1556, 0.5917, 0.1556, 0.5306, 0.1625, 0.4694, 0.1625, 0.4694, 0.1556, 0.5306, 0.1556, 0.5917, 0.09444, 0.5306, 0.09444, 0.5306, 0.08753, 0.5917, 0.08753, 0.5306, 0.09444, 0.4694, 0.09444, 0.4694, 0.08753, 0.5306, 0.08753, 0.5917, 0.1014, 0.5306, 0.1014, 0.5306, 0.09444, 0.5917, 0.09444, 0.5306, 0.1014, 0.4694, 0.1014, 0.4694, 0.09444, 0.5306, 0.09444, 0.5917, 0.6556, 0.5306, 0.6556, 0.5306, 0.6486, 0.5917, 0.6486, 0.5306, 0.6556, 0.4694, 0.6556, 0.4694, 0.6486, 0.5306, 0.6486, 0.5917, 0.6625, 0.5306, 0.6625, 0.5306, 0.6556, 0.5917, 0.6556, 0.5306, 0.6625, 0.4694, 0.6625, 0.4694, 0.6556, 0.5306, 0.6556, 0.5917, 0.5944, 0.5306, 0.5944, 0.5306, 0.5875, 0.5917, 0.5875, 0.5306, 0.5944, 0.4694, 0.5944, 0.4694, 0.5875, 0.5306, 0.5875, 0.5917, 0.6014, 0.5306, 0.6014, 0.5306, 0.5944, 0.5917, 0.5944, 0.5306, 0.6014, 0.4694, 0.6014, 0.4694, 0.5944, 0.5306, 0.5944, 0.4083, 0.7833, 0.4694, 0.7833, 0.4694, 0.8375, 0.4083, 0.8375, 0.4694, 0.7833, 0.5306, 0.7833, 0.5306, 0.8375, 0.4694, 0.8375, 0.4083, 0.8514, 0.4694, 0.8514, 0.4694, 0.8986, 0.4083, 0.8986, 0.4694, 0.8514, 0.5306, 0.8514, 0.5306, 0.8986, 0.4694, 0.8986, 0.4083, 0.9125, 0.4694, 0.9125, 0.4694, 0.9667, 0.4083, 0.9667, 0.4694, 0.9125, 0.5306, 0.9125, 0.5306, 0.9667, 0.4694, 0.9667, 0.4083, 0.4125, 0.4694, 0.4125, 0.4694, 0.4667, 0.4083, 0.4667, 0.4694, 0.4125, 0.5306, 0.4125, 0.5306, 0.4667, 0.4694, 0.4667, 0.4083, 0.3514, 0.4694, 0.3514, 0.4694, 0.3986, 0.4083, 0.3986, 0.4694, 0.3514, 0.5306, 0.3514, 0.5306, 0.3986, 0.4694, 0.3986, 0.4083, 0.5333, 0.4694, 0.5333, 0.4694, 0.5875, 0.4083, 0.5875, 0.4694, 0.5333, 0.5306, 0.5333, 0.5306, 0.5875, 0.4694, 0.5875, 0.4083, 0.6014, 0.4694, 0.6014, 0.4694, 0.6486, 0.4083, 0.6486, 0.4694, 0.6014, 0.5306, 0.6014, 0.5306, 0.6486, 0.4694, 0.6486, 0.4083, 0.6625, 0.4694, 0.6625, 0.4694, 0.7167, 0.4083, 0.7167, 0.4694, 0.6625, 0.5306, 0.6625, 0.5306, 0.7167, 0.4694, 0.7167, 0.4083, 0.1625, 0.4694, 0.1625, 0.4694, 0.2167, 0.4083, 0.2167, 0.4694, 0.1625, 0.5306, 0.1625, 0.5306, 0.2167, 0.4694, 0.2167, 0.4083, 0.1014, 0.4694, 0.1014, 0.4694, 0.1486, 0.4083, 0.1486, 0.4694, 0.1014, 0.5306, 0.1014, 0.5306, 0.1486, 0.4694, 0.1486, 0.4083, 0.7833, 0.4694, 0.7833, 0.4694, 0.7833, 0.4083, 0.7833, 0.4694, 0.7833, 0.5306, 0.7833, 0.5306, 0.7833, 0.4694, 0.7833, 0.4083, 0.5333, 0.4694, 0.5333, 0.4694, 0.5333, 0.4083, 0.5333, 0.4694, 0.5333, 0.5306, 0.5333, 0.5306, 0.5333, 0.4694, 0.5333, 0.4083, 0.2833, 0.4694, 0.2833, 0.4694, 0.2833, 0.4083, 0.2833, 0.4694, 0.2833, 0.5306, 0.2833, 0.5306, 0.2833, 0.4694, 0.2833, 0.4083, 0.03333, 0.4694, 0.03333, 0.4694, 0.03333, 0.4083, 0.03333, 0.4694, 0.03333, 0.5306, 0.03333, 0.5306, 0.03333, 0.4694, 0.03333, 0.5917, 0.9667, 0.5306, 0.9667, 0.5306, 0.9667, 0.5917, 0.9667, 0.5306, 0.9667, 0.4694, 0.9667, 0.4694, 0.9667, 0.5306, 0.9667, 0.5917, 0.7167, 0.5306, 0.7167, 0.5306, 0.7167, 0.5917, 0.7167, 0.5306, 0.7167, 0.4694, 0.7167, 0.4694, 0.7167, 0.5306, 0.7167, 0.5917, 0.4667, 0.5306, 0.4667, 0.5306, 0.4667, 0.5917, 0.4667, 0.5306, 0.4667, 0.4694, 0.4667, 0.4694, 0.4667, 0.5306, 0.4667, 0.4083, 0.2833, 0.4694, 0.2833, 0.4694, 0.3375, 0.4083, 0.3375, 0.4694, 0.2833, 0.5306, 0.2833, 0.5306, 0.3375, 0.4694, 0.3375, 0.4083, 0.03333, 0.4694, 0.03333, 0.4694, 0.08753, 0.4083, 0.08753, 0.4694, 0.03333, 0.5306, 0.03333, 0.5306, 0.08753, 0.4694, 0.08753, 0.8671, 0.7421, 0.8638, 0.75, 0.7917, 0.75, 0.7806, 0.7167, 0.8417, 0.7167, 0.3878, 0.01276, 0.393, 0.0, 0.4451, 0.0, 0.4625, 0.01255, 0.4694, 0.03333, 0.4083, 0.03333, 0.4625, 0.01255, 0.4716, 0.0, 0.5417, 0.0, 0.5306, 0.03333, 0.4694, 0.03333, 0.4583, 0.75, 0.5417, 0.75, 0.5306, 0.7833, 0.4694, 0.7833, 0.6308, 0.5058, 0.6332, 0.5, 0.7083, 0.5, 0.7194, 0.5333, 0.6583, 0.5333, 0.5417, 0.75, 0.4583, 0.75, 0.4694, 0.7167, 0.5306, 0.7167, 0.3622, 0.5128, 0.375, 0.518, 0.375, 0.5833, 0.3417, 0.5944, 0.3417, 0.5333, 0.3878, 0.5128, 0.393, 0.5, 0.4451, 0.5, 0.4625, 0.5126, 0.4694, 0.5333, 0.4083, 0.5333, 0.4625, 0.4874, 0.4451, 0.5, 0.393, 0.5, 0.3878, 0.4872, 0.4083, 0.4667, 0.4694, 0.4667, 0.1378, 0.5128, 0.143, 0.5, 0.2083, 0.5, 0.2194, 0.5333, 0.1583, 0.5333, 0.4583, 0.25, 0.5417, 0.25, 0.5306, 0.2833, 0.4694, 0.2833, 0.3835, 0.7585, 0.387, 0.75, 0.4583, 0.75, 0.4694, 0.7833, 0.4083, 0.7833, 0.5417, 0.25, 0.4583, 0.25, 0.4694, 0.2167, 0.5306, 0.2167, 0.3878, 0.2628, 0.393, 0.25, 0.4583, 0.25, 0.4694, 0.2833, 0.4083, 0.2833, 0.5417, 1.0, 0.4716, 1.0, 0.4625, 0.9874, 0.4694, 0.9667, 0.5306, 0.9667, 0.5917, 0.2167, 0.5306, 0.2167, 0.5306, 0.2167, 0.5917, 0.2167, 0.5306, 0.2167, 0.4694, 0.2167, 0.4694, 0.2167, 0.5306, 0.2167, 0.6171, 0.9921, 0.625, 0.9888, 0.8671, 0.7421, 0.875, 0.7388, 0.6171, 0.007916, 0.6138, 0.0, 0.6171, 0.9921, 0.6138, 1.0, 0.5417, 1.0, 0.5306, 0.9667, 0.5917, 0.9667, 0.8665, 0.5085, 0.863, 0.5, 0.6165, 0.2585, 0.613, 0.25, 0.6165, 0.2415, 0.625, 0.238, 0.3835, 0.7585, 0.375, 0.762, 0.3665, 0.7415, 0.375, 0.738, 0.3835, 0.7415, 0.387, 0.75, 0.625, 0.1569, 0.8657, 0.5864, 0.6157, 0.1636, 0.6308, 0.7442, 0.6332, 0.75, 0.6192, 0.7558, 0.6168, 0.75, 0.6192, 0.7442, 0.625, 0.7418, 0.6308, 0.5058, 0.625, 0.5082, 0.6192, 0.5058, 0.6168, 0.5, 0.6192, 0.4942, 0.625, 0.4918, 0.625, 0.6554, 0.6357, 0.6631, 0.6143, 0.6631, 0.1378, 0.7372, 0.143, 0.75, 0.3878, 0.9872, 0.393, 1.0, 0.3878, 0.01276, 0.375, 0.01805, 0.3878, 0.2628, 0.375, 0.268, 0.1378, 0.5128, 0.125, 0.518, 0.3878, 0.2372, 0.393, 0.25, 0.3878, 0.5128, 0.375, 0.518, 0.3622, 0.5128, 0.357, 0.5, 0.3878, 0.4872, 0.393, 0.5, 0.1378, 0.7372, 0.125, 0.732, 0.125, 0.6667, 0.1583, 0.6556, 0.1583, 0.7167, 0.6357, 0.6631, 0.625, 0.6779, 0.6143, 0.6631, 0.625, 0.5833, 0.625, 0.6554, 0.6143, 0.6631, 0.5917, 0.6556, 0.5917, 0.5944, 0.8657, 0.5864, 0.875, 0.5735, 0.6157, 0.1636, 0.625, 0.08333, 0.625, 0.1569, 0.6157, 0.1636, 0.5917, 0.1556, 0.5917, 0.09444, 0.2875, 0.7374, 0.3049, 0.75, 0.3876, 0.8375, 0.4625, 0.01255, 0.4451, 0.0, 0.4625, 0.9874, 0.4625, 0.5126, 0.4451, 0.5, 0.4625, 0.4874, 0.375, 0.9167, 0.375, 0.8466, 0.3876, 0.8375, 0.4083, 0.8444, 0.4083, 0.9056, 0.375, 0.8466, 0.2875, 0.7374, 0.3876, 0.8375, 0.4716, 0.5, 0.4625, 0.5126, 0.4625, 0.4874])
me_cube_001.update()
me_cube_002 = bpy.data.meshes.new('Cube.002')
me_cube_002.from_pydata([(-1.32, 1.32, -1.5), (-1.32, 1.32, -1.351), (1.32, 1.32, -1.5), (1.32, 1.32, -1.351), (-1.143, 1.143, -1.188), (1.143, 1.143, -1.188), (1.143, -1.143, -1.188), (-1.143, -1.143, -1.188), (-0.8803, -0.8803, -1.184), (-0.9358, -0.9358, 1.192e-07), (0.9358, -0.9358, 1.192e-07), (0.9358, 0.9358, 1.192e-07), (-0.9358, 0.9358, 1.192e-07), (-0.8803, 0.8803, -1.184), (0.8803, 0.8803, -1.184), (0.8803, -0.8803, -1.184), (0.9358, 0.9358, -1.134), (-0.9358, 0.9358, -1.134), (-0.9358, -0.9358, -1.134), (0.9358, -0.9358, -1.134), (-0.9358, -0.9358, -0.5702), (-0.9358, -0.9358, -0.4982), (-0.85, -0.85, -0.5342), (-0.9358, 0.9358, -0.4982), (-0.9358, 0.9358, -0.5702), (-0.85, 0.85, -0.5342), (0.9358, 0.9358, -0.4982), (0.9358, 0.9358, -0.5702), (0.85, 0.85, -0.5342), (0.9358, -0.9358, -0.4982), (0.9358, -0.9358, -0.5702), (0.85, -0.85, -0.5342), (-1.143, 1.143, -1.351), (1.143, 1.143, -1.351), (1.143, -1.143, -1.351), (-1.143, -1.143, -1.351), (1.32, -1.32, -1.5), (1.32, -1.32, -1.351), (-1.32, -1.32, -1.351), (-1.32, -1.32, -1.5)], [], [(39, 38, 1, 0), (5, 4, 13, 14), (7, 6, 15, 8), (4, 7, 8, 13), (6, 5, 14, 15), (35, 7, 4, 32), (32, 4, 5, 33), (33, 5, 6, 34), (34, 6, 7, 35), (17, 24, 27, 16), (8, 18, 17, 13), (16, 27, 30, 19), (19, 30, 20, 18), (29, 10, 9, 21), (23, 12, 11, 26), (26, 11, 10, 29), (18, 20, 24, 17), (21, 23, 25, 22), (22, 25, 24, 20), (23, 26, 28, 25), (25, 28, 27, 24), (26, 29, 31, 28), (28, 31, 30, 27), (29, 21, 22, 31), (31, 22, 20, 30), (21, 9, 12, 23), (15, 19, 18, 8), (14, 16, 19, 15), (13, 17, 16, 14), (0, 1, 3, 2), (2, 3, 37, 36), (36, 37, 38, 39), (0, 2, 36, 39), (34, 35, 38, 37), (32, 33, 3, 1), (33, 34, 37, 3), (35, 32, 1, 38)])
_uv = me_cube_002.uv_layers.new(name='UVMap')
_uv.uv.foreach_set('vector', [0.375, 0.0, 0.3874, 0.0, 0.3874, 0.25, 0.375, 0.25, 0.4125, 0.5, 0.4125, 0.25, 0.4125, 0.25, 0.4125, 0.5, 0.4125, 1.0, 0.4125, 0.75, 0.4125, 0.75, 0.4125, 1.0, 0.4125, 0.25, 0.4125, 0.0, 0.4125, 0.0, 0.4125, 0.25, 0.4125, 0.75, 0.4125, 0.5, 0.4125, 0.5, 0.4125, 0.75, 0.3874, 0.0, 0.4125, 0.0, 0.4125, 0.25, 0.3874, 0.25, 0.3874, 0.25, 0.4125, 0.25, 0.4125, 0.5, 0.3874, 0.5, 0.3874, 0.5, 0.4125, 0.5, 0.4125, 0.75, 0.3874, 0.75, 0.3874, 0.75, 0.4125, 0.75, 0.4125, 1.0, 0.3874, 1.0, 0.4166, 0.25, 0.4632, 0.25, 0.4632, 0.5, 0.4166, 0.5, 0.4125, 0.0, 0.4166, 0.0, 0.4166, 0.25, 0.4125, 0.25, 0.4166, 0.5, 0.4632, 0.5, 0.4632, 0.75, 0.4166, 0.75, 0.4166, 0.75, 0.4632, 0.75, 0.4632, 1.0, 0.4166, 1.0, 0.4692, 0.75, 0.5, 0.75, 0.5, 1.0, 0.4692, 1.0, 0.4692, 0.25, 0.5, 0.25, 0.5, 0.5, 0.4692, 0.5, 0.4692, 0.5, 0.5, 0.5, 0.5, 0.75, 0.4692, 0.75, 0.4166, 0.0, 0.4632, 0.0, 0.4632, 0.25, 0.4166, 0.25, 0.4692, 0.0, 0.4692, 0.25, 0.4662, 0.25, 0.4662, 0.0, 0.4662, 0.0, 0.4662, 0.25, 0.4632, 0.25, 0.4632, 0.0, 0.4692, 0.25, 0.4692, 0.5, 0.4662, 0.5, 0.4662, 0.25, 0.4662, 0.25, 0.4662, 0.5, 0.4632, 0.5, 0.4632, 0.25, 0.4692, 0.5, 0.4692, 0.75, 0.4662, 0.75, 0.4662, 0.5, 0.4662, 0.5, 0.4662, 0.75, 0.4632, 0.75, 0.4632, 0.5, 0.4692, 0.75, 0.4692, 1.0, 0.4662, 1.0, 0.4662, 0.75, 0.4662, 0.75, 0.4662, 1.0, 0.4632, 1.0, 0.4632, 0.75, 0.4692, 0.0, 0.5, 0.0, 0.5, 0.25, 0.4692, 0.25, 0.4125, 0.75, 0.4166, 0.75, 0.4166, 1.0, 0.4125, 1.0, 0.4125, 0.5, 0.4166, 0.5, 0.4166, 0.75, 0.4125, 0.75, 0.4125, 0.25, 0.4166, 0.25, 0.4166, 0.5, 0.4125, 0.5, 0.375, 0.25, 0.3874, 0.25, 0.3874, 0.5, 0.375, 0.5, 0.375, 0.5, 0.3874, 0.5, 0.3874, 0.75, 0.375, 0.75, 0.375, 0.75, 0.3874, 0.75, 0.3874, 1.0, 0.375, 1.0, 0.125, 0.5, 0.375, 0.5, 0.375, 0.75, 0.125, 0.75, 0.3874, 0.75, 0.3874, 1.0, 0.3874, 1.0, 0.3874, 0.75, 0.3874, 0.25, 0.3874, 0.5, 0.3874, 0.5, 0.3874, 0.25, 0.3874, 0.5, 0.3874, 0.75, 0.3874, 0.75, 0.3874, 0.5, 0.3874, 0.0, 0.3874, 0.25, 0.3874, 0.25, 0.3874, 0.0])
me_cube_002.update()
me_cube_003 = bpy.data.meshes.new('Cube.003')
me_cube_003.from_pydata([(-1.32, 1.32, -1.5), (-1.32, 1.32, -1.351), (1.32, 1.32, -1.5), (1.32, 1.32, -1.351), (-1.143, 1.143, -0.8476), (1.143, 1.143, -0.8476), (1.143, -1.143, -0.8476), (-1.143, -1.143, -0.8476), (-0.8803, -0.8803, -0.8437), (-1.07, -1.07, 0.0), (1.07, -1.07, 0.0), (1.07, 1.07, 0.0), (-1.07, 1.07, 0.0), (-0.8803, 0.8803, -0.8437), (0.8803, 0.8803, -0.8437), (0.8803, -0.8803, -0.8437), (0.9358, 0.9358, -0.7941), (-0.9358, 0.9358, -0.7941), (-0.9358, -0.9358, -0.7941), (0.9358, -0.9358, -0.7941), (-0.9358, -0.9358, -0.5458), (-1.07, -1.07, -0.4739), (-0.85, -0.85, -0.5098), (-1.07, 1.07, -0.4739), (-0.9358, 0.9358, -0.5458), (-0.85, 0.85, -0.5098), (1.07, 1.07, -0.4739), (0.9358, 0.9358, -0.5458), (0.85, 0.85, -0.5098), (1.07, -1.07, -0.4739), (0.9358, -0.9358, -0.5458), (0.85, -0.85, -0.5098), (-1.143, 1.143, -1.351), (1.143, 1.143, -1.351), (1.143, -1.143, -1.351), (-1.143, -1.143, -1.351), (1.32, -1.32, -1.5), (1.32, -1.32, -1.351), (-1.32, -1.32, -1.351), (-1.32, -1.32, -1.5)], [], [(39, 38, 1, 0), (5, 4, 13, 14), (7, 6, 15, 8), (4, 7, 8, 13), (6, 5, 14, 15), (35, 7, 4, 32), (32, 4, 5, 33), (33, 5, 6, 34), (34, 6, 7, 35), (17, 24, 27, 16), (8, 18, 17, 13), (16, 27, 30, 19), (19, 30, 20, 18), (29, 10, 9, 21), (23, 12, 11, 26), (26, 11, 10, 29), (18, 20, 24, 17), (21, 23, 25, 22), (22, 25, 24, 20), (23, 26, 28, 25), (25, 28, 27, 24), (26, 29, 31, 28), (28, 31, 30, 27), (29, 21, 22, 31), (31, 22, 20, 30), (21, 9, 12, 23), (15, 19, 18, 8), (14, 16, 19, 15), (13, 17, 16, 14), (0, 1, 3, 2), (2, 3, 37, 36), (36, 37, 38, 39), (0, 2, 36, 39), (34, 35, 38, 37), (32, 33, 3, 1), (33, 34, 37, 3), (35, 32, 1, 38)])
_uv = me_cube_003.uv_layers.new(name='UVMap')
_uv.uv.foreach_set('vector', [0.375, 0.0, 0.3874, 0.0, 0.3874, 0.25, 0.375, 0.25, 0.4125, 0.5, 0.4125, 0.25, 0.4125, 0.25, 0.4125, 0.5, 0.4125, 1.0, 0.4125, 0.75, 0.4125, 0.75, 0.4125, 1.0, 0.4125, 0.25, 0.4125, 0.0, 0.4125, 0.0, 0.4125, 0.25, 0.4125, 0.75, 0.4125, 0.5, 0.4125, 0.5, 0.4125, 0.75, 0.3874, 0.0, 0.4125, 0.0, 0.4125, 0.25, 0.3874, 0.25, 0.3874, 0.25, 0.4125, 0.25, 0.4125, 0.5, 0.3874, 0.5, 0.3874, 0.5, 0.4125, 0.5, 0.4125, 0.75, 0.3874, 0.75, 0.3874, 0.75, 0.4125, 0.75, 0.4125, 1.0, 0.3874, 1.0, 0.4166, 0.25, 0.4632, 0.25, 0.4632, 0.5, 0.4166, 0.5, 0.4125, 0.0, 0.4166, 0.0, 0.4166, 0.25, 0.4125, 0.25, 0.4166, 0.5, 0.4632, 0.5, 0.4632, 0.75, 0.4166, 0.75, 0.4166, 0.75, 0.4632, 0.75, 0.4632, 1.0, 0.4166, 1.0, 0.4692, 0.75, 0.5, 0.75, 0.5, 1.0, 0.4692, 1.0, 0.4692, 0.25, 0.5, 0.25, 0.5, 0.5, 0.4692, 0.5, 0.4692, 0.5, 0.5, 0.5, 0.5, 0.75, 0.4692, 0.75, 0.4166, 0.0, 0.4632, 0.0, 0.4632, 0.25, 0.4166, 0.25, 0.4692, 0.0, 0.4692, 0.25, 0.4662, 0.25, 0.4662, 0.0, 0.4662, 0.0, 0.4662, 0.25, 0.4632, 0.25, 0.4632, 0.0, 0.4692, 0.25, 0.4692, 0.5, 0.4662, 0.5, 0.4662, 0.25, 0.4662, 0.25, 0.4662, 0.5, 0.4632, 0.5, 0.4632, 0.25, 0.4692, 0.5, 0.4692, 0.75, 0.4662, 0.75, 0.4662, 0.5, 0.4662, 0.5, 0.4662, 0.75, 0.4632, 0.75, 0.4632, 0.5, 0.4692, 0.75, 0.4692, 1.0, 0.4662, 1.0, 0.4662, 0.75, 0.4662, 0.75, 0.4662, 1.0, 0.4632, 1.0, 0.4632, 0.75, 0.4692, 0.0, 0.5, 0.0, 0.5, 0.25, 0.4692, 0.25, 0.4125, 0.75, 0.4166, 0.75, 0.4166, 1.0, 0.4125, 1.0, 0.4125, 0.5, 0.4166, 0.5, 0.4166, 0.75, 0.4125, 0.75, 0.4125, 0.25, 0.4166, 0.25, 0.4166, 0.5, 0.4125, 0.5, 0.375, 0.25, 0.3874, 0.25, 0.3874, 0.5, 0.375, 0.5, 0.375, 0.5, 0.3874, 0.5, 0.3874, 0.75, 0.375, 0.75, 0.375, 0.75, 0.3874, 0.75, 0.3874, 1.0, 0.375, 1.0, 0.125, 0.5, 0.375, 0.5, 0.375, 0.75, 0.125, 0.75, 0.3874, 0.75, 0.3874, 1.0, 0.3874, 1.0, 0.3874, 0.75, 0.3874, 0.25, 0.3874, 0.5, 0.3874, 0.5, 0.3874, 0.25, 0.3874, 0.5, 0.3874, 0.75, 0.3874, 0.75, 0.3874, 0.5, 0.3874, 0.0, 0.3874, 0.25, 0.3874, 0.25, 0.3874, 0.0])
me_cube_003.update()

# ---- objects
ob_pillar_1 = bpy.data.objects.new('pillar-1', me_cube)
ob_barrel = bpy.data.objects.new('barrel', me_cylinder)
ob_yashik_create = bpy.data.objects.new('yashik-create', me_cube_001)
ob_pillar_2 = bpy.data.objects.new('pillar-2', me_cube_002)
ob_pillar_3 = bpy.data.objects.new('pillar-3', me_cube_003)

# ---- transforms, parenting, visibility, modifiers, constraints
ob_pillar_1.location = (0.0, 0.0, 1.5)
ob_pillar_1.scale = (0.35, 0.35, 1.0)
_m = ob_pillar_1.modifiers.new('Mirror', 'MIRROR')
_m.use_axis = (False, False, True)
_m.use_clip = True
ob_barrel.location = (-2.237, 0.0, 0.6)
ob_yashik_create.location = (-4.388, 0.0, 0.6)
ob_pillar_2.location = (2.0, 0.0, 1.5)
ob_pillar_2.scale = (0.35, 0.35, 1.0)
_m = ob_pillar_2.modifiers.new('Mirror', 'MIRROR')
_m.use_axis = (False, False, True)
_m.use_clip = True
ob_pillar_3.location = (4.0, 0.0, 1.5)
ob_pillar_3.scale = (0.35, 0.35, 1.0)
_m = ob_pillar_3.modifiers.new('Mirror', 'MIRROR')
_m.use_axis = (False, False, True)
_m.use_clip = True

# ---- collection membership
scene.collection.objects.link(ob_pillar_1)
scene.collection.objects.link(ob_barrel)
scene.collection.objects.link(ob_yashik_create)
scene.collection.objects.link(ob_pillar_2)
scene.collection.objects.link(ob_pillar_3)

# ---- scene / render settings (as saved in the file)
scene.frame_start = 1; scene.frame_end = 250; scene.frame_set(1)
scene.render.engine = 'BLENDER_EEVEE_NEXT'
bpy.context.view_layer.update()

# ---- added for rendering (the .blend has no active camera and no usable light): camera, sun
cam_auto = bpy.data.cameras.new('AutoCamera')
cam_auto.lens = 50.0
cam_auto.sensor_width = 36.0
cam_auto.clip_end = 1000.0
ob_auto_camera = bpy.data.objects.new('AutoCamera', cam_auto)
scene.collection.objects.link(ob_auto_camera)
ob_auto_camera.location = (8.99712, -11.1118, 8.90334)
ob_auto_camera.rotation_euler = (1.09748, -7.21219e-08, 0.694738)
scene.camera = ob_auto_camera
light_auto_sun = bpy.data.lights.new('AutoSun', 'SUN')
light_auto_sun.energy = 3.0
light_auto_sun.angle = 0.0523599
ob_auto_sun = bpy.data.objects.new('AutoSun', light_auto_sun)
scene.collection.objects.link(ob_auto_sun)
ob_auto_sun.rotation_euler = (0.872665, 0.174533, 0.523599)
bpy.context.view_layer.update()
